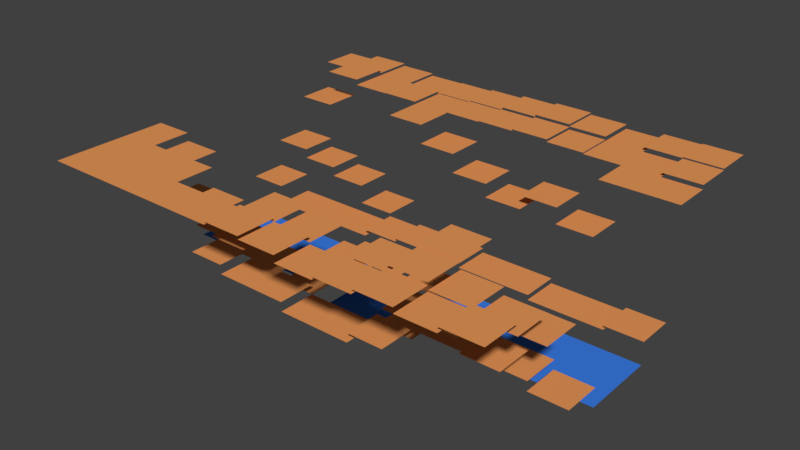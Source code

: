 # Source: deepCanyon_tilemap.blend  (saved by Blender 2.79.0; exported with 4.5.12 LTS)
import bpy
from mathutils import Matrix  # noqa: F401  (used for matrix-valued properties, if any)

bpy.ops.wm.read_factory_settings(use_empty=True)
scene = bpy.context.scene
scene.name = 'Scene'

# ---- collections
col_collection_4 = bpy.data.collections.new('Collection 4'); scene.collection.children.link(col_collection_4)

# ---- materials (node trees are filled in below, after node groups)
mat_material_001 = bpy.data.materials.new('Material.001')
mat_material_001.alpha_threshold = 0.0
mat_material_001.use_transparent_shadow = False
mat_material_001.diffuse_color = (0.8, 0.3114, 0.1001, 1.0)
mat_material_001.specular_color = (0.3832, 0.3652, 0.1002)
mat_material_001.roughness = 0.5
mat_material_002 = bpy.data.materials.new('Material.002')
mat_material_002.alpha_threshold = 0.0
mat_material_002.use_transparent_shadow = False
mat_material_002.diffuse_color = (0.04492, 0.209, 0.8, 1.0)
mat_material_002.roughness = 0.5

# ---- material node trees

# ---- world
world_world = bpy.data.worlds.new('World'); scene.world = world_world
world_world.color = (0.05088, 0.05088, 0.05088)
world_world.use_sun_shadow = False
world_world.sun_shadow_jitter_overblur = 0.0
world_world.cycles.sampling_method = 'MANUAL'

# ---- meshes
me_cube_295 = bpy.data.meshes.new('Cube.295')
me_cube_295.from_pydata([(-0.5, -0.5, 0.0), (-0.5, 0.5, 0.0), (0.5, 0.5, 0.0), (0.5, -0.5, 0.0)], [], [(2, 1, 0, 3)])
me_cube_295.polygons.foreach_set('material_index', [1])
me_cube_295.materials.append(mat_material_001)
me_cube_295.materials.append(mat_material_002)
me_cube_295.use_remesh_preserve_volume = False
me_cube_295.use_remesh_preserve_attributes = False
me_cube_295.use_mirror_vertex_groups = False
me_cube_295.update()
me_cube_294 = bpy.data.meshes.new('Cube.294')
me_cube_294.from_pydata([(-0.5, -0.5, 0.0), (-0.5, 0.5, 0.0), (0.5, 0.5, 0.0), (0.5, -0.5, 0.0)], [], [(2, 1, 0, 3)])
me_cube_294.polygons.foreach_set('material_index', [1])
me_cube_294.materials.append(mat_material_001)
me_cube_294.materials.append(mat_material_002)
me_cube_294.use_remesh_preserve_volume = False
me_cube_294.use_remesh_preserve_attributes = False
me_cube_294.use_mirror_vertex_groups = False
me_cube_294.update()
me_cube_293 = bpy.data.meshes.new('Cube.293')
me_cube_293.from_pydata([(-0.5, -0.5, 0.0), (-0.5, 0.5, 0.0), (0.5, 0.5, 0.0), (0.5, -0.5, 0.0)], [], [(2, 1, 0, 3)])
me_cube_293.materials.append(mat_material_001)
me_cube_293.materials.append(mat_material_002)
me_cube_293.use_remesh_preserve_volume = False
me_cube_293.use_remesh_preserve_attributes = False
me_cube_293.use_mirror_vertex_groups = False
me_cube_293.update()
me_cube_292 = bpy.data.meshes.new('Cube.292')
me_cube_292.from_pydata([(-0.5, -0.5, 0.0), (-0.5, 0.5, 0.0), (0.5, 0.5, 0.0), (0.5, -0.5, 0.0)], [], [(2, 1, 0, 3)])
me_cube_292.materials.append(mat_material_001)
me_cube_292.materials.append(mat_material_002)
me_cube_292.use_remesh_preserve_volume = False
me_cube_292.use_remesh_preserve_attributes = False
me_cube_292.use_mirror_vertex_groups = False
me_cube_292.update()
me_cube_291 = bpy.data.meshes.new('Cube.291')
me_cube_291.from_pydata([(-0.5, -0.5, 0.0), (-0.5, 0.5, 0.0), (0.5, 0.5, 0.0), (0.5, -0.5, 0.0)], [], [(2, 1, 0, 3)])
me_cube_291.polygons.foreach_set('material_index', [1])
me_cube_291.materials.append(mat_material_001)
me_cube_291.materials.append(mat_material_002)
me_cube_291.use_remesh_preserve_volume = False
me_cube_291.use_remesh_preserve_attributes = False
me_cube_291.use_mirror_vertex_groups = False
me_cube_291.update()
me_cube_290 = bpy.data.meshes.new('Cube.290')
me_cube_290.from_pydata([(-0.5, -0.5, 0.0), (-0.5, 0.5, 0.0), (0.5, 0.5, 0.0), (0.5, -0.5, 0.0)], [], [(2, 1, 0, 3)])
me_cube_290.polygons.foreach_set('material_index', [1])
me_cube_290.materials.append(mat_material_001)
me_cube_290.materials.append(mat_material_002)
me_cube_290.use_remesh_preserve_volume = False
me_cube_290.use_remesh_preserve_attributes = False
me_cube_290.use_mirror_vertex_groups = False
me_cube_290.update()
me_cube_289 = bpy.data.meshes.new('Cube.289')
me_cube_289.from_pydata([(-0.5, -0.5, 0.0), (-0.5, 0.5, 0.0), (0.5, 0.5, 0.0), (0.5, -0.5, 0.0)], [], [(2, 1, 0, 3)])
me_cube_289.materials.append(mat_material_001)
me_cube_289.materials.append(mat_material_002)
me_cube_289.use_remesh_preserve_volume = False
me_cube_289.use_remesh_preserve_attributes = False
me_cube_289.use_mirror_vertex_groups = False
me_cube_289.update()
me_cube_288 = bpy.data.meshes.new('Cube.288')
me_cube_288.from_pydata([(-0.5, -0.5, 0.0), (-0.5, 0.5, 0.0), (0.5, 0.5, 0.0), (0.5, -0.5, 0.0)], [], [(2, 1, 0, 3)])
me_cube_288.materials.append(mat_material_001)
me_cube_288.materials.append(mat_material_002)
me_cube_288.use_remesh_preserve_volume = False
me_cube_288.use_remesh_preserve_attributes = False
me_cube_288.use_mirror_vertex_groups = False
me_cube_288.update()
me_cube_287 = bpy.data.meshes.new('Cube.287')
me_cube_287.from_pydata([(-0.5, -0.5, 0.0), (-0.5, 0.5, 0.0), (0.5, 0.5, 0.0), (0.5, -0.5, 0.0)], [], [(2, 1, 0, 3)])
me_cube_287.materials.append(mat_material_001)
me_cube_287.materials.append(mat_material_002)
me_cube_287.use_remesh_preserve_volume = False
me_cube_287.use_remesh_preserve_attributes = False
me_cube_287.use_mirror_vertex_groups = False
me_cube_287.update()
me_cube_286 = bpy.data.meshes.new('Cube.286')
me_cube_286.from_pydata([(-0.5, -0.5, 0.0), (-0.5, 0.5, 0.0), (0.5, 0.5, 0.0), (0.5, -0.5, 0.0)], [], [(2, 1, 0, 3)])
me_cube_286.materials.append(mat_material_001)
me_cube_286.materials.append(mat_material_002)
me_cube_286.use_remesh_preserve_volume = False
me_cube_286.use_remesh_preserve_attributes = False
me_cube_286.use_mirror_vertex_groups = False
me_cube_286.update()
me_cube_285 = bpy.data.meshes.new('Cube.285')
me_cube_285.from_pydata([(-0.5, -0.5, 0.0), (-0.5, 0.5, 0.0), (0.5, 0.5, 0.0), (0.5, -0.5, 0.0)], [], [(2, 1, 0, 3)])
me_cube_285.polygons.foreach_set('material_index', [1])
me_cube_285.materials.append(mat_material_001)
me_cube_285.materials.append(mat_material_002)
me_cube_285.use_remesh_preserve_volume = False
me_cube_285.use_remesh_preserve_attributes = False
me_cube_285.use_mirror_vertex_groups = False
me_cube_285.update()
me_cube_284 = bpy.data.meshes.new('Cube.284')
me_cube_284.from_pydata([(-0.5, -0.5, 0.0), (-0.5, 0.5, 0.0), (0.5, 0.5, 0.0), (0.5, -0.5, 0.0)], [], [(2, 1, 0, 3)])
me_cube_284.polygons.foreach_set('material_index', [1])
me_cube_284.materials.append(mat_material_001)
me_cube_284.materials.append(mat_material_002)
me_cube_284.use_remesh_preserve_volume = False
me_cube_284.use_remesh_preserve_attributes = False
me_cube_284.use_mirror_vertex_groups = False
me_cube_284.update()
me_cube_283 = bpy.data.meshes.new('Cube.283')
me_cube_283.from_pydata([(-0.5, -0.5, 0.0), (-0.5, 0.5, 0.0), (0.5, 0.5, 0.0), (0.5, -0.5, 0.0)], [], [(2, 1, 0, 3)])
me_cube_283.materials.append(mat_material_001)
me_cube_283.materials.append(mat_material_002)
me_cube_283.use_remesh_preserve_volume = False
me_cube_283.use_remesh_preserve_attributes = False
me_cube_283.use_mirror_vertex_groups = False
me_cube_283.update()
me_cube_282 = bpy.data.meshes.new('Cube.282')
me_cube_282.from_pydata([(-0.5, -0.5, 0.0), (-0.5, 0.5, 0.0), (0.5, 0.5, 0.0), (0.5, -0.5, 0.0)], [], [(2, 1, 0, 3)])
me_cube_282.materials.append(mat_material_001)
me_cube_282.materials.append(mat_material_002)
me_cube_282.use_remesh_preserve_volume = False
me_cube_282.use_remesh_preserve_attributes = False
me_cube_282.use_mirror_vertex_groups = False
me_cube_282.update()
me_cube_281 = bpy.data.meshes.new('Cube.281')
me_cube_281.from_pydata([(-0.5, -0.5, 0.0), (-0.5, 0.5, 0.0), (0.5, 0.5, 0.0), (0.5, -0.5, 0.0)], [], [(2, 1, 0, 3)])
me_cube_281.materials.append(mat_material_001)
me_cube_281.materials.append(mat_material_002)
me_cube_281.use_remesh_preserve_volume = False
me_cube_281.use_remesh_preserve_attributes = False
me_cube_281.use_mirror_vertex_groups = False
me_cube_281.update()
me_cube_280 = bpy.data.meshes.new('Cube.280')
me_cube_280.from_pydata([(-0.5, -0.5, 0.0), (-0.5, 0.5, 0.0), (0.5, 0.5, 0.0), (0.5, -0.5, 0.0)], [], [(2, 1, 0, 3)])
me_cube_280.polygons.foreach_set('material_index', [1])
me_cube_280.materials.append(mat_material_001)
me_cube_280.materials.append(mat_material_002)
me_cube_280.use_remesh_preserve_volume = False
me_cube_280.use_remesh_preserve_attributes = False
me_cube_280.use_mirror_vertex_groups = False
me_cube_280.update()
me_cube_279 = bpy.data.meshes.new('Cube.279')
me_cube_279.from_pydata([(-0.5, -0.5, 0.0), (-0.5, 0.5, 0.0), (0.5, 0.5, 0.0), (0.5, -0.5, 0.0)], [], [(2, 1, 0, 3)])
me_cube_279.polygons.foreach_set('material_index', [1])
me_cube_279.materials.append(mat_material_001)
me_cube_279.materials.append(mat_material_002)
me_cube_279.use_remesh_preserve_volume = False
me_cube_279.use_remesh_preserve_attributes = False
me_cube_279.use_mirror_vertex_groups = False
me_cube_279.update()
me_cube_278 = bpy.data.meshes.new('Cube.278')
me_cube_278.from_pydata([(-0.5, -0.5, 0.0), (-0.5, 0.5, 0.0), (0.5, 0.5, 0.0), (0.5, -0.5, 0.0)], [], [(2, 1, 0, 3)])
me_cube_278.materials.append(mat_material_001)
me_cube_278.materials.append(mat_material_002)
me_cube_278.use_remesh_preserve_volume = False
me_cube_278.use_remesh_preserve_attributes = False
me_cube_278.use_mirror_vertex_groups = False
me_cube_278.update()
me_cube_277 = bpy.data.meshes.new('Cube.277')
me_cube_277.from_pydata([(-0.5, -0.5, 0.0), (-0.5, 0.5, 0.0), (0.5, 0.5, 0.0), (0.5, -0.5, 0.0)], [], [(2, 1, 0, 3)])
me_cube_277.materials.append(mat_material_001)
me_cube_277.materials.append(mat_material_002)
me_cube_277.use_remesh_preserve_volume = False
me_cube_277.use_remesh_preserve_attributes = False
me_cube_277.use_mirror_vertex_groups = False
me_cube_277.update()
me_cube_276 = bpy.data.meshes.new('Cube.276')
me_cube_276.from_pydata([(-0.5, -0.5, 0.0), (-0.5, 0.5, 0.0), (0.5, 0.5, 0.0), (0.5, -0.5, 0.0)], [], [(2, 1, 0, 3)])
me_cube_276.materials.append(mat_material_001)
me_cube_276.materials.append(mat_material_002)
me_cube_276.use_remesh_preserve_volume = False
me_cube_276.use_remesh_preserve_attributes = False
me_cube_276.use_mirror_vertex_groups = False
me_cube_276.update()
me_cube_275 = bpy.data.meshes.new('Cube.275')
me_cube_275.from_pydata([(-0.5, -0.5, 0.0), (-0.5, 0.5, 0.0), (0.5, 0.5, 0.0), (0.5, -0.5, 0.0)], [], [(2, 1, 0, 3)])
me_cube_275.polygons.foreach_set('material_index', [1])
me_cube_275.materials.append(mat_material_001)
me_cube_275.materials.append(mat_material_002)
me_cube_275.use_remesh_preserve_volume = False
me_cube_275.use_remesh_preserve_attributes = False
me_cube_275.use_mirror_vertex_groups = False
me_cube_275.update()
me_cube_274 = bpy.data.meshes.new('Cube.274')
me_cube_274.from_pydata([(-0.5, -0.5, 0.0), (-0.5, 0.5, 0.0), (0.5, 0.5, 0.0), (0.5, -0.5, 0.0)], [], [(2, 1, 0, 3)])
me_cube_274.polygons.foreach_set('material_index', [1])
me_cube_274.materials.append(mat_material_001)
me_cube_274.materials.append(mat_material_002)
me_cube_274.use_remesh_preserve_volume = False
me_cube_274.use_remesh_preserve_attributes = False
me_cube_274.use_mirror_vertex_groups = False
me_cube_274.update()
me_cube_273 = bpy.data.meshes.new('Cube.273')
me_cube_273.from_pydata([(-0.5, -0.5, 0.0), (-0.5, 0.5, 0.0), (0.5, 0.5, 0.0), (0.5, -0.5, 0.0)], [], [(2, 1, 0, 3)])
me_cube_273.materials.append(mat_material_001)
me_cube_273.materials.append(mat_material_002)
me_cube_273.use_remesh_preserve_volume = False
me_cube_273.use_remesh_preserve_attributes = False
me_cube_273.use_mirror_vertex_groups = False
me_cube_273.update()
me_cube_272 = bpy.data.meshes.new('Cube.272')
me_cube_272.from_pydata([(-0.5, -0.5, 0.0), (-0.5, 0.5, 0.0), (0.5, 0.5, 0.0), (0.5, -0.5, 0.0)], [], [(2, 1, 0, 3)])
me_cube_272.materials.append(mat_material_001)
me_cube_272.materials.append(mat_material_002)
me_cube_272.use_remesh_preserve_volume = False
me_cube_272.use_remesh_preserve_attributes = False
me_cube_272.use_mirror_vertex_groups = False
me_cube_272.update()
me_cube_271 = bpy.data.meshes.new('Cube.271')
me_cube_271.from_pydata([(-0.5, -0.5, 0.0), (-0.5, 0.5, 0.0), (0.5, 0.5, 0.0), (0.5, -0.5, 0.0)], [], [(2, 1, 0, 3)])
me_cube_271.materials.append(mat_material_001)
me_cube_271.materials.append(mat_material_002)
me_cube_271.use_remesh_preserve_volume = False
me_cube_271.use_remesh_preserve_attributes = False
me_cube_271.use_mirror_vertex_groups = False
me_cube_271.update()
me_cube_270 = bpy.data.meshes.new('Cube.270')
me_cube_270.from_pydata([(-0.5, -0.5, 0.0), (-0.5, 0.5, 0.0), (0.5, 0.5, 0.0), (0.5, -0.5, 0.0)], [], [(2, 1, 0, 3)])
me_cube_270.materials.append(mat_material_001)
me_cube_270.materials.append(mat_material_002)
me_cube_270.use_remesh_preserve_volume = False
me_cube_270.use_remesh_preserve_attributes = False
me_cube_270.use_mirror_vertex_groups = False
me_cube_270.update()
me_cube_269 = bpy.data.meshes.new('Cube.269')
me_cube_269.from_pydata([(-0.5, -0.5, 0.0), (-0.5, 0.5, 0.0), (0.5, 0.5, 0.0), (0.5, -0.5, 0.0)], [], [(2, 1, 0, 3)])
me_cube_269.materials.append(mat_material_001)
me_cube_269.materials.append(mat_material_002)
me_cube_269.use_remesh_preserve_volume = False
me_cube_269.use_remesh_preserve_attributes = False
me_cube_269.use_mirror_vertex_groups = False
me_cube_269.update()
me_cube_268 = bpy.data.meshes.new('Cube.268')
me_cube_268.from_pydata([(-0.5, -0.5, 0.0), (-0.5, 0.5, 0.0), (0.5, 0.5, 0.0), (0.5, -0.5, 0.0)], [], [(2, 1, 0, 3)])
me_cube_268.polygons.foreach_set('material_index', [1])
me_cube_268.materials.append(mat_material_001)
me_cube_268.materials.append(mat_material_002)
me_cube_268.use_remesh_preserve_volume = False
me_cube_268.use_remesh_preserve_attributes = False
me_cube_268.use_mirror_vertex_groups = False
me_cube_268.update()
me_cube_267 = bpy.data.meshes.new('Cube.267')
me_cube_267.from_pydata([(-0.5, -0.5, 0.0), (-0.5, 0.5, 0.0), (0.5, 0.5, 0.0), (0.5, -0.5, 0.0)], [], [(2, 1, 0, 3)])
me_cube_267.materials.append(mat_material_001)
me_cube_267.materials.append(mat_material_002)
me_cube_267.use_remesh_preserve_volume = False
me_cube_267.use_remesh_preserve_attributes = False
me_cube_267.use_mirror_vertex_groups = False
me_cube_267.update()
me_cube_266 = bpy.data.meshes.new('Cube.266')
me_cube_266.from_pydata([(-0.5, -0.5, 0.0), (-0.5, 0.5, 0.0), (0.5, 0.5, 0.0), (0.5, -0.5, 0.0)], [], [(2, 1, 0, 3)])
me_cube_266.materials.append(mat_material_001)
me_cube_266.materials.append(mat_material_002)
me_cube_266.use_remesh_preserve_volume = False
me_cube_266.use_remesh_preserve_attributes = False
me_cube_266.use_mirror_vertex_groups = False
me_cube_266.update()
me_cube_265 = bpy.data.meshes.new('Cube.265')
me_cube_265.from_pydata([(-0.5, -0.5, 0.0), (-0.5, 0.5, 0.0), (0.5, 0.5, 0.0), (0.5, -0.5, 0.0)], [], [(2, 1, 0, 3)])
me_cube_265.polygons.foreach_set('material_index', [1])
me_cube_265.materials.append(mat_material_001)
me_cube_265.materials.append(mat_material_002)
me_cube_265.use_remesh_preserve_volume = False
me_cube_265.use_remesh_preserve_attributes = False
me_cube_265.use_mirror_vertex_groups = False
me_cube_265.update()
me_cube_264 = bpy.data.meshes.new('Cube.264')
me_cube_264.from_pydata([(-0.5, -0.5, 0.0), (-0.5, 0.5, 0.0), (0.5, 0.5, 0.0), (0.5, -0.5, 0.0)], [], [(2, 1, 0, 3)])
me_cube_264.polygons.foreach_set('material_index', [1])
me_cube_264.materials.append(mat_material_001)
me_cube_264.materials.append(mat_material_002)
me_cube_264.use_remesh_preserve_volume = False
me_cube_264.use_remesh_preserve_attributes = False
me_cube_264.use_mirror_vertex_groups = False
me_cube_264.update()
me_cube_263 = bpy.data.meshes.new('Cube.263')
me_cube_263.from_pydata([(-0.5, -0.5, 0.0), (-0.5, 0.5, 0.0), (0.5, 0.5, 0.0), (0.5, -0.5, 0.0)], [], [(2, 1, 0, 3)])
me_cube_263.materials.append(mat_material_001)
me_cube_263.materials.append(mat_material_002)
me_cube_263.use_remesh_preserve_volume = False
me_cube_263.use_remesh_preserve_attributes = False
me_cube_263.use_mirror_vertex_groups = False
me_cube_263.update()
me_cube_262 = bpy.data.meshes.new('Cube.262')
me_cube_262.from_pydata([(-0.5, -0.5, 0.0), (-0.5, 0.5, 0.0), (0.5, 0.5, 0.0), (0.5, -0.5, 0.0)], [], [(2, 1, 0, 3)])
me_cube_262.materials.append(mat_material_001)
me_cube_262.materials.append(mat_material_002)
me_cube_262.use_remesh_preserve_volume = False
me_cube_262.use_remesh_preserve_attributes = False
me_cube_262.use_mirror_vertex_groups = False
me_cube_262.update()
me_cube_261 = bpy.data.meshes.new('Cube.261')
me_cube_261.from_pydata([(-0.5, -0.5, 0.0), (-0.5, 0.5, 0.0), (0.5, 0.5, 0.0), (0.5, -0.5, 0.0)], [], [(2, 1, 0, 3)])
me_cube_261.polygons.foreach_set('material_index', [1])
me_cube_261.materials.append(mat_material_001)
me_cube_261.materials.append(mat_material_002)
me_cube_261.use_remesh_preserve_volume = False
me_cube_261.use_remesh_preserve_attributes = False
me_cube_261.use_mirror_vertex_groups = False
me_cube_261.update()
me_cube_260 = bpy.data.meshes.new('Cube.260')
me_cube_260.from_pydata([(-0.5, -0.5, 0.0), (-0.5, 0.5, 0.0), (0.5, 0.5, 0.0), (0.5, -0.5, 0.0)], [], [(2, 1, 0, 3)])
me_cube_260.polygons.foreach_set('material_index', [1])
me_cube_260.materials.append(mat_material_001)
me_cube_260.materials.append(mat_material_002)
me_cube_260.use_remesh_preserve_volume = False
me_cube_260.use_remesh_preserve_attributes = False
me_cube_260.use_mirror_vertex_groups = False
me_cube_260.update()
me_cube_259 = bpy.data.meshes.new('Cube.259')
me_cube_259.from_pydata([(-0.5, -0.5, 0.0), (-0.5, 0.5, 0.0), (0.5, 0.5, 0.0), (0.5, -0.5, 0.0)], [], [(2, 1, 0, 3)])
me_cube_259.materials.append(mat_material_001)
me_cube_259.materials.append(mat_material_002)
me_cube_259.use_remesh_preserve_volume = False
me_cube_259.use_remesh_preserve_attributes = False
me_cube_259.use_mirror_vertex_groups = False
me_cube_259.update()
me_cube_258 = bpy.data.meshes.new('Cube.258')
me_cube_258.from_pydata([(-0.5, -0.5, 0.0), (-0.5, 0.5, 0.0), (0.5, 0.5, 0.0), (0.5, -0.5, 0.0)], [], [(2, 1, 0, 3)])
me_cube_258.materials.append(mat_material_001)
me_cube_258.materials.append(mat_material_002)
me_cube_258.use_remesh_preserve_volume = False
me_cube_258.use_remesh_preserve_attributes = False
me_cube_258.use_mirror_vertex_groups = False
me_cube_258.update()
me_cube_257 = bpy.data.meshes.new('Cube.257')
me_cube_257.from_pydata([(-0.5, -0.5, 0.0), (-0.5, 0.5, 0.0), (0.5, 0.5, 0.0), (0.5, -0.5, 0.0)], [], [(2, 1, 0, 3)])
me_cube_257.materials.append(mat_material_001)
me_cube_257.materials.append(mat_material_002)
me_cube_257.use_remesh_preserve_volume = False
me_cube_257.use_remesh_preserve_attributes = False
me_cube_257.use_mirror_vertex_groups = False
me_cube_257.update()
me_cube_256 = bpy.data.meshes.new('Cube.256')
me_cube_256.from_pydata([(-0.5, -0.5, 0.0), (-0.5, 0.5, 0.0), (0.5, 0.5, 0.0), (0.5, -0.5, 0.0)], [], [(2, 1, 0, 3)])
me_cube_256.polygons.foreach_set('material_index', [1])
me_cube_256.materials.append(mat_material_001)
me_cube_256.materials.append(mat_material_002)
me_cube_256.use_remesh_preserve_volume = False
me_cube_256.use_remesh_preserve_attributes = False
me_cube_256.use_mirror_vertex_groups = False
me_cube_256.update()
me_cube_255 = bpy.data.meshes.new('Cube.255')
me_cube_255.from_pydata([(-0.5, -0.5, 0.0), (-0.5, 0.5, 0.0), (0.5, 0.5, 0.0), (0.5, -0.5, 0.0)], [], [(2, 1, 0, 3)])
me_cube_255.polygons.foreach_set('material_index', [1])
me_cube_255.materials.append(mat_material_001)
me_cube_255.materials.append(mat_material_002)
me_cube_255.use_remesh_preserve_volume = False
me_cube_255.use_remesh_preserve_attributes = False
me_cube_255.use_mirror_vertex_groups = False
me_cube_255.update()
me_cube_254 = bpy.data.meshes.new('Cube.254')
me_cube_254.from_pydata([(-0.5, -0.5, 0.0), (-0.5, 0.5, 0.0), (0.5, 0.5, 0.0), (0.5, -0.5, 0.0)], [], [(2, 1, 0, 3)])
me_cube_254.materials.append(mat_material_001)
me_cube_254.materials.append(mat_material_002)
me_cube_254.use_remesh_preserve_volume = False
me_cube_254.use_remesh_preserve_attributes = False
me_cube_254.use_mirror_vertex_groups = False
me_cube_254.update()
me_cube_253 = bpy.data.meshes.new('Cube.253')
me_cube_253.from_pydata([(-0.5, -0.5, 0.0), (-0.5, 0.5, 0.0), (0.5, 0.5, 0.0), (0.5, -0.5, 0.0)], [], [(2, 1, 0, 3)])
me_cube_253.materials.append(mat_material_001)
me_cube_253.materials.append(mat_material_002)
me_cube_253.use_remesh_preserve_volume = False
me_cube_253.use_remesh_preserve_attributes = False
me_cube_253.use_mirror_vertex_groups = False
me_cube_253.update()
me_cube_252 = bpy.data.meshes.new('Cube.252')
me_cube_252.from_pydata([(-0.5, -0.5, 0.0), (-0.5, 0.5, 0.0), (0.5, 0.5, 0.0), (0.5, -0.5, 0.0)], [], [(2, 1, 0, 3)])
me_cube_252.materials.append(mat_material_001)
me_cube_252.materials.append(mat_material_002)
me_cube_252.use_remesh_preserve_volume = False
me_cube_252.use_remesh_preserve_attributes = False
me_cube_252.use_mirror_vertex_groups = False
me_cube_252.update()
me_cube_251 = bpy.data.meshes.new('Cube.251')
me_cube_251.from_pydata([(-0.5, -0.5, 0.0), (-0.5, 0.5, 0.0), (0.5, 0.5, 0.0), (0.5, -0.5, 0.0)], [], [(2, 1, 0, 3)])
me_cube_251.materials.append(mat_material_001)
me_cube_251.materials.append(mat_material_002)
me_cube_251.use_remesh_preserve_volume = False
me_cube_251.use_remesh_preserve_attributes = False
me_cube_251.use_mirror_vertex_groups = False
me_cube_251.update()
me_cube_250 = bpy.data.meshes.new('Cube.250')
me_cube_250.from_pydata([(-0.5, -0.5, 0.0), (-0.5, 0.5, 0.0), (0.5, 0.5, 0.0), (0.5, -0.5, 0.0)], [], [(2, 1, 0, 3)])
me_cube_250.polygons.foreach_set('material_index', [1])
me_cube_250.materials.append(mat_material_001)
me_cube_250.materials.append(mat_material_002)
me_cube_250.use_remesh_preserve_volume = False
me_cube_250.use_remesh_preserve_attributes = False
me_cube_250.use_mirror_vertex_groups = False
me_cube_250.update()
me_cube_249 = bpy.data.meshes.new('Cube.249')
me_cube_249.from_pydata([(-0.5, -0.5, 0.0), (-0.5, 0.5, 0.0), (0.5, 0.5, 0.0), (0.5, -0.5, 0.0)], [], [(2, 1, 0, 3)])
me_cube_249.polygons.foreach_set('material_index', [1])
me_cube_249.materials.append(mat_material_001)
me_cube_249.materials.append(mat_material_002)
me_cube_249.use_remesh_preserve_volume = False
me_cube_249.use_remesh_preserve_attributes = False
me_cube_249.use_mirror_vertex_groups = False
me_cube_249.update()
me_cube_248 = bpy.data.meshes.new('Cube.248')
me_cube_248.from_pydata([(-0.5, -0.5, 0.0), (-0.5, 0.5, 0.0), (0.5, 0.5, 0.0), (0.5, -0.5, 0.0)], [], [(2, 1, 0, 3)])
me_cube_248.materials.append(mat_material_001)
me_cube_248.materials.append(mat_material_002)
me_cube_248.use_remesh_preserve_volume = False
me_cube_248.use_remesh_preserve_attributes = False
me_cube_248.use_mirror_vertex_groups = False
me_cube_248.update()
me_cube_247 = bpy.data.meshes.new('Cube.247')
me_cube_247.from_pydata([(-0.5, -0.5, 0.0), (-0.5, 0.5, 0.0), (0.5, 0.5, 0.0), (0.5, -0.5, 0.0)], [], [(2, 1, 0, 3)])
me_cube_247.polygons.foreach_set('material_index', [1])
me_cube_247.materials.append(mat_material_001)
me_cube_247.materials.append(mat_material_002)
me_cube_247.use_remesh_preserve_volume = False
me_cube_247.use_remesh_preserve_attributes = False
me_cube_247.use_mirror_vertex_groups = False
me_cube_247.update()
me_cube_246 = bpy.data.meshes.new('Cube.246')
me_cube_246.from_pydata([(-0.5, -0.5, 0.0), (-0.5, 0.5, 0.0), (0.5, 0.5, 0.0), (0.5, -0.5, 0.0)], [], [(2, 1, 0, 3)])
me_cube_246.materials.append(mat_material_001)
me_cube_246.materials.append(mat_material_002)
me_cube_246.use_remesh_preserve_volume = False
me_cube_246.use_remesh_preserve_attributes = False
me_cube_246.use_mirror_vertex_groups = False
me_cube_246.update()
me_cube_245 = bpy.data.meshes.new('Cube.245')
me_cube_245.from_pydata([(-0.5, -0.5, 0.0), (-0.5, 0.5, 0.0), (0.5, 0.5, 0.0), (0.5, -0.5, 0.0)], [], [(2, 1, 0, 3)])
me_cube_245.materials.append(mat_material_001)
me_cube_245.materials.append(mat_material_002)
me_cube_245.use_remesh_preserve_volume = False
me_cube_245.use_remesh_preserve_attributes = False
me_cube_245.use_mirror_vertex_groups = False
me_cube_245.update()
me_cube_244 = bpy.data.meshes.new('Cube.244')
me_cube_244.from_pydata([(-0.5, -0.5, 0.0), (-0.5, 0.5, 0.0), (0.5, 0.5, 0.0), (0.5, -0.5, 0.0)], [], [(2, 1, 0, 3)])
me_cube_244.polygons.foreach_set('material_index', [1])
me_cube_244.materials.append(mat_material_001)
me_cube_244.materials.append(mat_material_002)
me_cube_244.use_remesh_preserve_volume = False
me_cube_244.use_remesh_preserve_attributes = False
me_cube_244.use_mirror_vertex_groups = False
me_cube_244.update()
me_cube_243 = bpy.data.meshes.new('Cube.243')
me_cube_243.from_pydata([(-0.5, -0.5, 0.0), (-0.5, 0.5, 0.0), (0.5, 0.5, 0.0), (0.5, -0.5, 0.0)], [], [(2, 1, 0, 3)])
me_cube_243.materials.append(mat_material_001)
me_cube_243.materials.append(mat_material_002)
me_cube_243.use_remesh_preserve_volume = False
me_cube_243.use_remesh_preserve_attributes = False
me_cube_243.use_mirror_vertex_groups = False
me_cube_243.update()
me_cube_242 = bpy.data.meshes.new('Cube.242')
me_cube_242.from_pydata([(-0.5, -0.5, 0.0), (-0.5, 0.5, 0.0), (0.5, 0.5, 0.0), (0.5, -0.5, 0.0)], [], [(2, 1, 0, 3)])
me_cube_242.polygons.foreach_set('material_index', [1])
me_cube_242.materials.append(mat_material_001)
me_cube_242.materials.append(mat_material_002)
me_cube_242.use_remesh_preserve_volume = False
me_cube_242.use_remesh_preserve_attributes = False
me_cube_242.use_mirror_vertex_groups = False
me_cube_242.update()
me_cube_241 = bpy.data.meshes.new('Cube.241')
me_cube_241.from_pydata([(-0.5, -0.5, 0.0), (-0.5, 0.5, 0.0), (0.5, 0.5, 0.0), (0.5, -0.5, 0.0)], [], [(2, 1, 0, 3)])
me_cube_241.materials.append(mat_material_001)
me_cube_241.materials.append(mat_material_002)
me_cube_241.use_remesh_preserve_volume = False
me_cube_241.use_remesh_preserve_attributes = False
me_cube_241.use_mirror_vertex_groups = False
me_cube_241.update()
me_cube_240 = bpy.data.meshes.new('Cube.240')
me_cube_240.from_pydata([(-0.5, -0.5, 0.0), (-0.5, 0.5, 0.0), (0.5, 0.5, 0.0), (0.5, -0.5, 0.0)], [], [(2, 1, 0, 3)])
me_cube_240.materials.append(mat_material_001)
me_cube_240.materials.append(mat_material_002)
me_cube_240.use_remesh_preserve_volume = False
me_cube_240.use_remesh_preserve_attributes = False
me_cube_240.use_mirror_vertex_groups = False
me_cube_240.update()
me_cube_239 = bpy.data.meshes.new('Cube.239')
me_cube_239.from_pydata([(-0.5, -0.5, 0.0), (-0.5, 0.5, 0.0), (0.5, 0.5, 0.0), (0.5, -0.5, 0.0)], [], [(2, 1, 0, 3)])
me_cube_239.polygons.foreach_set('material_index', [1])
me_cube_239.materials.append(mat_material_001)
me_cube_239.materials.append(mat_material_002)
me_cube_239.use_remesh_preserve_volume = False
me_cube_239.use_remesh_preserve_attributes = False
me_cube_239.use_mirror_vertex_groups = False
me_cube_239.update()
me_cube_238 = bpy.data.meshes.new('Cube.238')
me_cube_238.from_pydata([(-0.5, -0.5, 0.0), (-0.5, 0.5, 0.0), (0.5, 0.5, 0.0), (0.5, -0.5, 0.0)], [], [(2, 1, 0, 3)])
me_cube_238.materials.append(mat_material_001)
me_cube_238.materials.append(mat_material_002)
me_cube_238.use_remesh_preserve_volume = False
me_cube_238.use_remesh_preserve_attributes = False
me_cube_238.use_mirror_vertex_groups = False
me_cube_238.update()
me_cube_237 = bpy.data.meshes.new('Cube.237')
me_cube_237.from_pydata([(-0.5, -0.5, 0.0), (-0.5, 0.5, 0.0), (0.5, 0.5, 0.0), (0.5, -0.5, 0.0)], [], [(2, 1, 0, 3)])
me_cube_237.materials.append(mat_material_001)
me_cube_237.materials.append(mat_material_002)
me_cube_237.use_remesh_preserve_volume = False
me_cube_237.use_remesh_preserve_attributes = False
me_cube_237.use_mirror_vertex_groups = False
me_cube_237.update()
me_cube_236 = bpy.data.meshes.new('Cube.236')
me_cube_236.from_pydata([(-0.5, -0.5, 0.0), (-0.5, 0.5, 0.0), (0.5, 0.5, 0.0), (0.5, -0.5, 0.0)], [], [(2, 1, 0, 3)])
me_cube_236.materials.append(mat_material_001)
me_cube_236.materials.append(mat_material_002)
me_cube_236.use_remesh_preserve_volume = False
me_cube_236.use_remesh_preserve_attributes = False
me_cube_236.use_mirror_vertex_groups = False
me_cube_236.update()
me_cube_235 = bpy.data.meshes.new('Cube.235')
me_cube_235.from_pydata([(-0.5, -0.5, 0.0), (-0.5, 0.5, 0.0), (0.5, 0.5, 0.0), (0.5, -0.5, 0.0)], [], [(2, 1, 0, 3)])
me_cube_235.materials.append(mat_material_001)
me_cube_235.materials.append(mat_material_002)
me_cube_235.use_remesh_preserve_volume = False
me_cube_235.use_remesh_preserve_attributes = False
me_cube_235.use_mirror_vertex_groups = False
me_cube_235.update()
me_cube_234 = bpy.data.meshes.new('Cube.234')
me_cube_234.from_pydata([(-0.5, -0.5, 0.0), (-0.5, 0.5, 0.0), (0.5, 0.5, 0.0), (0.5, -0.5, 0.0)], [], [(2, 1, 0, 3)])
me_cube_234.materials.append(mat_material_001)
me_cube_234.materials.append(mat_material_002)
me_cube_234.use_remesh_preserve_volume = False
me_cube_234.use_remesh_preserve_attributes = False
me_cube_234.use_mirror_vertex_groups = False
me_cube_234.update()
me_cube_233 = bpy.data.meshes.new('Cube.233')
me_cube_233.from_pydata([(-0.5, -0.5, 0.0), (-0.5, 0.5, 0.0), (0.5, 0.5, 0.0), (0.5, -0.5, 0.0)], [], [(2, 1, 0, 3)])
me_cube_233.materials.append(mat_material_001)
me_cube_233.materials.append(mat_material_002)
me_cube_233.use_remesh_preserve_volume = False
me_cube_233.use_remesh_preserve_attributes = False
me_cube_233.use_mirror_vertex_groups = False
me_cube_233.update()
me_cube_232 = bpy.data.meshes.new('Cube.232')
me_cube_232.from_pydata([(-0.5, -0.5, 0.0), (-0.5, 0.5, 0.0), (0.5, 0.5, 0.0), (0.5, -0.5, 0.0)], [], [(2, 1, 0, 3)])
me_cube_232.materials.append(mat_material_001)
me_cube_232.materials.append(mat_material_002)
me_cube_232.use_remesh_preserve_volume = False
me_cube_232.use_remesh_preserve_attributes = False
me_cube_232.use_mirror_vertex_groups = False
me_cube_232.update()
me_cube_231 = bpy.data.meshes.new('Cube.231')
me_cube_231.from_pydata([(-0.5, -0.5, 0.0), (-0.5, 0.5, 0.0), (0.5, 0.5, 0.0), (0.5, -0.5, 0.0)], [], [(2, 1, 0, 3)])
me_cube_231.materials.append(mat_material_001)
me_cube_231.materials.append(mat_material_002)
me_cube_231.use_remesh_preserve_volume = False
me_cube_231.use_remesh_preserve_attributes = False
me_cube_231.use_mirror_vertex_groups = False
me_cube_231.update()
me_cube_230 = bpy.data.meshes.new('Cube.230')
me_cube_230.from_pydata([(-0.5, -0.5, 0.0), (-0.5, 0.5, 0.0), (0.5, 0.5, 0.0), (0.5, -0.5, 0.0)], [], [(2, 1, 0, 3)])
me_cube_230.materials.append(mat_material_001)
me_cube_230.materials.append(mat_material_002)
me_cube_230.use_remesh_preserve_volume = False
me_cube_230.use_remesh_preserve_attributes = False
me_cube_230.use_mirror_vertex_groups = False
me_cube_230.update()
me_cube_229 = bpy.data.meshes.new('Cube.229')
me_cube_229.from_pydata([(-0.5, -0.5, 0.0), (-0.5, 0.5, 0.0), (0.5, 0.5, 0.0), (0.5, -0.5, 0.0)], [], [(2, 1, 0, 3)])
me_cube_229.materials.append(mat_material_001)
me_cube_229.materials.append(mat_material_002)
me_cube_229.use_remesh_preserve_volume = False
me_cube_229.use_remesh_preserve_attributes = False
me_cube_229.use_mirror_vertex_groups = False
me_cube_229.update()
me_cube_228 = bpy.data.meshes.new('Cube.228')
me_cube_228.from_pydata([(-0.5, -0.5, 0.0), (-0.5, 0.5, 0.0), (0.5, 0.5, 0.0), (0.5, -0.5, 0.0)], [], [(2, 1, 0, 3)])
me_cube_228.materials.append(mat_material_001)
me_cube_228.materials.append(mat_material_002)
me_cube_228.use_remesh_preserve_volume = False
me_cube_228.use_remesh_preserve_attributes = False
me_cube_228.use_mirror_vertex_groups = False
me_cube_228.update()
me_cube_227 = bpy.data.meshes.new('Cube.227')
me_cube_227.from_pydata([(-0.5, -0.5, 0.0), (-0.5, 0.5, 0.0), (0.5, 0.5, 0.0), (0.5, -0.5, 0.0)], [], [(2, 1, 0, 3)])
me_cube_227.materials.append(mat_material_001)
me_cube_227.materials.append(mat_material_002)
me_cube_227.use_remesh_preserve_volume = False
me_cube_227.use_remesh_preserve_attributes = False
me_cube_227.use_mirror_vertex_groups = False
me_cube_227.update()
me_cube_226 = bpy.data.meshes.new('Cube.226')
me_cube_226.from_pydata([(-0.5, -0.5, 0.0), (-0.5, 0.5, 0.0), (0.5, 0.5, 0.0), (0.5, -0.5, 0.0)], [], [(2, 1, 0, 3)])
me_cube_226.materials.append(mat_material_001)
me_cube_226.materials.append(mat_material_002)
me_cube_226.use_remesh_preserve_volume = False
me_cube_226.use_remesh_preserve_attributes = False
me_cube_226.use_mirror_vertex_groups = False
me_cube_226.update()
me_cube_225 = bpy.data.meshes.new('Cube.225')
me_cube_225.from_pydata([(-0.5, -0.5, 0.0), (-0.5, 0.5, 0.0), (0.5, 0.5, 0.0), (0.5, -0.5, 0.0)], [], [(2, 1, 0, 3)])
me_cube_225.materials.append(mat_material_001)
me_cube_225.materials.append(mat_material_002)
me_cube_225.use_remesh_preserve_volume = False
me_cube_225.use_remesh_preserve_attributes = False
me_cube_225.use_mirror_vertex_groups = False
me_cube_225.update()
me_cube_224 = bpy.data.meshes.new('Cube.224')
me_cube_224.from_pydata([(-0.5, -0.5, 0.0), (-0.5, 0.5, 0.0), (0.5, 0.5, 0.0), (0.5, -0.5, 0.0)], [], [(2, 1, 0, 3)])
me_cube_224.materials.append(mat_material_001)
me_cube_224.materials.append(mat_material_002)
me_cube_224.use_remesh_preserve_volume = False
me_cube_224.use_remesh_preserve_attributes = False
me_cube_224.use_mirror_vertex_groups = False
me_cube_224.update()
me_cube_223 = bpy.data.meshes.new('Cube.223')
me_cube_223.from_pydata([(-0.5, -0.5, 0.0), (-0.5, 0.5, 0.0), (0.5, 0.5, 0.0), (0.5, -0.5, 0.0)], [], [(2, 1, 0, 3)])
me_cube_223.materials.append(mat_material_001)
me_cube_223.materials.append(mat_material_002)
me_cube_223.use_remesh_preserve_volume = False
me_cube_223.use_remesh_preserve_attributes = False
me_cube_223.use_mirror_vertex_groups = False
me_cube_223.update()
me_cube_222 = bpy.data.meshes.new('Cube.222')
me_cube_222.from_pydata([(-0.5, -0.5, 0.0), (-0.5, 0.5, 0.0), (0.5, 0.5, 0.0), (0.5, -0.5, 0.0)], [], [(2, 1, 0, 3)])
me_cube_222.materials.append(mat_material_001)
me_cube_222.materials.append(mat_material_002)
me_cube_222.use_remesh_preserve_volume = False
me_cube_222.use_remesh_preserve_attributes = False
me_cube_222.use_mirror_vertex_groups = False
me_cube_222.update()
me_cube_221 = bpy.data.meshes.new('Cube.221')
me_cube_221.from_pydata([(-0.5, -0.5, 0.0), (-0.5, 0.5, 0.0), (0.5, 0.5, 0.0), (0.5, -0.5, 0.0)], [], [(2, 1, 0, 3)])
me_cube_221.materials.append(mat_material_001)
me_cube_221.materials.append(mat_material_002)
me_cube_221.use_remesh_preserve_volume = False
me_cube_221.use_remesh_preserve_attributes = False
me_cube_221.use_mirror_vertex_groups = False
me_cube_221.update()
me_cube_220 = bpy.data.meshes.new('Cube.220')
me_cube_220.from_pydata([(-0.5, -0.5, 0.0), (-0.5, 0.5, 0.0), (0.5, 0.5, 0.0), (0.5, -0.5, 0.0)], [], [(2, 1, 0, 3)])
me_cube_220.materials.append(mat_material_001)
me_cube_220.materials.append(mat_material_002)
me_cube_220.use_remesh_preserve_volume = False
me_cube_220.use_remesh_preserve_attributes = False
me_cube_220.use_mirror_vertex_groups = False
me_cube_220.update()
me_cube_219 = bpy.data.meshes.new('Cube.219')
me_cube_219.from_pydata([(-0.5, -0.5, 0.0), (-0.5, 0.5, 0.0), (0.5, 0.5, 0.0), (0.5, -0.5, 0.0)], [], [(2, 1, 0, 3)])
me_cube_219.materials.append(mat_material_001)
me_cube_219.materials.append(mat_material_002)
me_cube_219.use_remesh_preserve_volume = False
me_cube_219.use_remesh_preserve_attributes = False
me_cube_219.use_mirror_vertex_groups = False
me_cube_219.update()
me_cube_218 = bpy.data.meshes.new('Cube.218')
me_cube_218.from_pydata([(-0.5, -0.5, 0.0), (-0.5, 0.5, 0.0), (0.5, 0.5, 0.0), (0.5, -0.5, 0.0)], [], [(2, 1, 0, 3)])
me_cube_218.materials.append(mat_material_001)
me_cube_218.materials.append(mat_material_002)
me_cube_218.use_remesh_preserve_volume = False
me_cube_218.use_remesh_preserve_attributes = False
me_cube_218.use_mirror_vertex_groups = False
me_cube_218.update()
me_cube_217 = bpy.data.meshes.new('Cube.217')
me_cube_217.from_pydata([(-0.5, -0.5, 0.0), (-0.5, 0.5, 0.0), (0.5, 0.5, 0.0), (0.5, -0.5, 0.0)], [], [(2, 1, 0, 3)])
me_cube_217.materials.append(mat_material_001)
me_cube_217.materials.append(mat_material_002)
me_cube_217.use_remesh_preserve_volume = False
me_cube_217.use_remesh_preserve_attributes = False
me_cube_217.use_mirror_vertex_groups = False
me_cube_217.update()
me_cube_216 = bpy.data.meshes.new('Cube.216')
me_cube_216.from_pydata([(-0.5, -0.5, 0.0), (-0.5, 0.5, 0.0), (0.5, 0.5, 0.0), (0.5, -0.5, 0.0)], [], [(2, 1, 0, 3)])
me_cube_216.materials.append(mat_material_001)
me_cube_216.materials.append(mat_material_002)
me_cube_216.use_remesh_preserve_volume = False
me_cube_216.use_remesh_preserve_attributes = False
me_cube_216.use_mirror_vertex_groups = False
me_cube_216.update()
me_cube_215 = bpy.data.meshes.new('Cube.215')
me_cube_215.from_pydata([(-0.5, -0.5, 0.0), (-0.5, 0.5, 0.0), (0.5, 0.5, 0.0), (0.5, -0.5, 0.0)], [], [(2, 1, 0, 3)])
me_cube_215.materials.append(mat_material_001)
me_cube_215.materials.append(mat_material_002)
me_cube_215.use_remesh_preserve_volume = False
me_cube_215.use_remesh_preserve_attributes = False
me_cube_215.use_mirror_vertex_groups = False
me_cube_215.update()
me_cube_214 = bpy.data.meshes.new('Cube.214')
me_cube_214.from_pydata([(-0.5, -0.5, 0.0), (-0.5, 0.5, 0.0), (0.5, 0.5, 0.0), (0.5, -0.5, 0.0)], [], [(2, 1, 0, 3)])
me_cube_214.materials.append(mat_material_001)
me_cube_214.materials.append(mat_material_002)
me_cube_214.use_remesh_preserve_volume = False
me_cube_214.use_remesh_preserve_attributes = False
me_cube_214.use_mirror_vertex_groups = False
me_cube_214.update()
me_cube_213 = bpy.data.meshes.new('Cube.213')
me_cube_213.from_pydata([(-0.5, -0.5, 0.0), (-0.5, 0.5, 0.0), (0.5, 0.5, 0.0), (0.5, -0.5, 0.0)], [], [(2, 1, 0, 3)])
me_cube_213.materials.append(mat_material_001)
me_cube_213.materials.append(mat_material_002)
me_cube_213.use_remesh_preserve_volume = False
me_cube_213.use_remesh_preserve_attributes = False
me_cube_213.use_mirror_vertex_groups = False
me_cube_213.update()
me_cube_212 = bpy.data.meshes.new('Cube.212')
me_cube_212.from_pydata([(-0.5, -0.5, 0.0), (-0.5, 0.5, 0.0), (0.5, 0.5, 0.0), (0.5, -0.5, 0.0)], [], [(2, 1, 0, 3)])
me_cube_212.materials.append(mat_material_001)
me_cube_212.materials.append(mat_material_002)
me_cube_212.use_remesh_preserve_volume = False
me_cube_212.use_remesh_preserve_attributes = False
me_cube_212.use_mirror_vertex_groups = False
me_cube_212.update()
me_cube_211 = bpy.data.meshes.new('Cube.211')
me_cube_211.from_pydata([(-0.5, -0.5, 0.0), (-0.5, 0.5, 0.0), (0.5, 0.5, 0.0), (0.5, -0.5, 0.0)], [], [(2, 1, 0, 3)])
me_cube_211.materials.append(mat_material_001)
me_cube_211.materials.append(mat_material_002)
me_cube_211.use_remesh_preserve_volume = False
me_cube_211.use_remesh_preserve_attributes = False
me_cube_211.use_mirror_vertex_groups = False
me_cube_211.update()
me_cube_210 = bpy.data.meshes.new('Cube.210')
me_cube_210.from_pydata([(-0.5, -0.5, 0.0), (-0.5, 0.5, 0.0), (0.5, 0.5, 0.0), (0.5, -0.5, 0.0)], [], [(2, 1, 0, 3)])
me_cube_210.materials.append(mat_material_001)
me_cube_210.materials.append(mat_material_002)
me_cube_210.use_remesh_preserve_volume = False
me_cube_210.use_remesh_preserve_attributes = False
me_cube_210.use_mirror_vertex_groups = False
me_cube_210.update()
me_cube_209 = bpy.data.meshes.new('Cube.209')
me_cube_209.from_pydata([(-0.5, -0.5, 0.0), (-0.5, 0.5, 0.0), (0.5, 0.5, 0.0), (0.5, -0.5, 0.0)], [], [(2, 1, 0, 3)])
me_cube_209.materials.append(mat_material_001)
me_cube_209.materials.append(mat_material_002)
me_cube_209.use_remesh_preserve_volume = False
me_cube_209.use_remesh_preserve_attributes = False
me_cube_209.use_mirror_vertex_groups = False
me_cube_209.update()
me_cube_208 = bpy.data.meshes.new('Cube.208')
me_cube_208.from_pydata([(-0.5, -0.5, 0.0), (-0.5, 0.5, 0.0), (0.5, 0.5, 0.0), (0.5, -0.5, 0.0)], [], [(2, 1, 0, 3)])
me_cube_208.materials.append(mat_material_001)
me_cube_208.materials.append(mat_material_002)
me_cube_208.use_remesh_preserve_volume = False
me_cube_208.use_remesh_preserve_attributes = False
me_cube_208.use_mirror_vertex_groups = False
me_cube_208.update()
me_cube_207 = bpy.data.meshes.new('Cube.207')
me_cube_207.from_pydata([(-0.5, -0.5, 0.0), (-0.5, 0.5, 0.0), (0.5, 0.5, 0.0), (0.5, -0.5, 0.0)], [], [(2, 1, 0, 3)])
me_cube_207.materials.append(mat_material_001)
me_cube_207.materials.append(mat_material_002)
me_cube_207.use_remesh_preserve_volume = False
me_cube_207.use_remesh_preserve_attributes = False
me_cube_207.use_mirror_vertex_groups = False
me_cube_207.update()
me_cube_206 = bpy.data.meshes.new('Cube.206')
me_cube_206.from_pydata([(-0.5, -0.5, 0.0), (-0.5, 0.5, 0.0), (0.5, 0.5, 0.0), (0.5, -0.5, 0.0)], [], [(2, 1, 0, 3)])
me_cube_206.materials.append(mat_material_001)
me_cube_206.materials.append(mat_material_002)
me_cube_206.use_remesh_preserve_volume = False
me_cube_206.use_remesh_preserve_attributes = False
me_cube_206.use_mirror_vertex_groups = False
me_cube_206.update()
me_cube_205 = bpy.data.meshes.new('Cube.205')
me_cube_205.from_pydata([(-0.5, -0.5, 0.0), (-0.5, 0.5, 0.0), (0.5, 0.5, 0.0), (0.5, -0.5, 0.0)], [], [(2, 1, 0, 3)])
me_cube_205.materials.append(mat_material_001)
me_cube_205.materials.append(mat_material_002)
me_cube_205.use_remesh_preserve_volume = False
me_cube_205.use_remesh_preserve_attributes = False
me_cube_205.use_mirror_vertex_groups = False
me_cube_205.update()
me_cube_204 = bpy.data.meshes.new('Cube.204')
me_cube_204.from_pydata([(-0.5, -0.5, 0.0), (-0.5, 0.5, 0.0), (0.5, 0.5, 0.0), (0.5, -0.5, 0.0)], [], [(2, 1, 0, 3)])
me_cube_204.materials.append(mat_material_001)
me_cube_204.materials.append(mat_material_002)
me_cube_204.use_remesh_preserve_volume = False
me_cube_204.use_remesh_preserve_attributes = False
me_cube_204.use_mirror_vertex_groups = False
me_cube_204.update()
me_cube_203 = bpy.data.meshes.new('Cube.203')
me_cube_203.from_pydata([(-0.5, -0.5, 0.0), (-0.5, 0.5, 0.0), (0.5, 0.5, 0.0), (0.5, -0.5, 0.0)], [], [(2, 1, 0, 3)])
me_cube_203.materials.append(mat_material_001)
me_cube_203.materials.append(mat_material_002)
me_cube_203.use_remesh_preserve_volume = False
me_cube_203.use_remesh_preserve_attributes = False
me_cube_203.use_mirror_vertex_groups = False
me_cube_203.update()
me_cube_202 = bpy.data.meshes.new('Cube.202')
me_cube_202.from_pydata([(-0.5, -0.5, 0.0), (-0.5, 0.5, 0.0), (0.5, 0.5, 0.0), (0.5, -0.5, 0.0)], [], [(2, 1, 0, 3)])
me_cube_202.materials.append(mat_material_001)
me_cube_202.materials.append(mat_material_002)
me_cube_202.use_remesh_preserve_volume = False
me_cube_202.use_remesh_preserve_attributes = False
me_cube_202.use_mirror_vertex_groups = False
me_cube_202.update()
me_cube_201 = bpy.data.meshes.new('Cube.201')
me_cube_201.from_pydata([(-0.5, -0.5, 0.0), (-0.5, 0.5, 0.0), (0.5, 0.5, 0.0), (0.5, -0.5, 0.0)], [], [(2, 1, 0, 3)])
me_cube_201.materials.append(mat_material_001)
me_cube_201.materials.append(mat_material_002)
me_cube_201.use_remesh_preserve_volume = False
me_cube_201.use_remesh_preserve_attributes = False
me_cube_201.use_mirror_vertex_groups = False
me_cube_201.update()
me_cube_200 = bpy.data.meshes.new('Cube.200')
me_cube_200.from_pydata([(-0.5, -0.5, 0.0), (-0.5, 0.5, 0.0), (0.5, 0.5, 0.0), (0.5, -0.5, 0.0)], [], [(2, 1, 0, 3)])
me_cube_200.materials.append(mat_material_001)
me_cube_200.materials.append(mat_material_002)
me_cube_200.use_remesh_preserve_volume = False
me_cube_200.use_remesh_preserve_attributes = False
me_cube_200.use_mirror_vertex_groups = False
me_cube_200.update()
me_cube_199 = bpy.data.meshes.new('Cube.199')
me_cube_199.from_pydata([(-0.5, -0.5, 0.0), (-0.5, 0.5, 0.0), (0.5, 0.5, 0.0), (0.5, -0.5, 0.0)], [], [(2, 1, 0, 3)])
me_cube_199.materials.append(mat_material_001)
me_cube_199.materials.append(mat_material_002)
me_cube_199.use_remesh_preserve_volume = False
me_cube_199.use_remesh_preserve_attributes = False
me_cube_199.use_mirror_vertex_groups = False
me_cube_199.update()
me_cube_198 = bpy.data.meshes.new('Cube.198')
me_cube_198.from_pydata([(-0.5, -0.5, 0.0), (-0.5, 0.5, 0.0), (0.5, 0.5, 0.0), (0.5, -0.5, 0.0)], [], [(2, 1, 0, 3)])
me_cube_198.materials.append(mat_material_001)
me_cube_198.materials.append(mat_material_002)
me_cube_198.use_remesh_preserve_volume = False
me_cube_198.use_remesh_preserve_attributes = False
me_cube_198.use_mirror_vertex_groups = False
me_cube_198.update()
me_cube_197 = bpy.data.meshes.new('Cube.197')
me_cube_197.from_pydata([(-0.5, -0.5, 0.0), (-0.5, 0.5, 0.0), (0.5, 0.5, 0.0), (0.5, -0.5, 0.0)], [], [(2, 1, 0, 3)])
me_cube_197.materials.append(mat_material_001)
me_cube_197.materials.append(mat_material_002)
me_cube_197.use_remesh_preserve_volume = False
me_cube_197.use_remesh_preserve_attributes = False
me_cube_197.use_mirror_vertex_groups = False
me_cube_197.update()
me_cube_196 = bpy.data.meshes.new('Cube.196')
me_cube_196.from_pydata([(-0.5, -0.5, 0.0), (-0.5, 0.5, 0.0), (0.5, 0.5, 0.0), (0.5, -0.5, 0.0)], [], [(2, 1, 0, 3)])
me_cube_196.materials.append(mat_material_001)
me_cube_196.materials.append(mat_material_002)
me_cube_196.use_remesh_preserve_volume = False
me_cube_196.use_remesh_preserve_attributes = False
me_cube_196.use_mirror_vertex_groups = False
me_cube_196.update()
me_cube_195 = bpy.data.meshes.new('Cube.195')
me_cube_195.from_pydata([(-0.5, -0.5, 0.0), (-0.5, 0.5, 0.0), (0.5, 0.5, 0.0), (0.5, -0.5, 0.0)], [], [(2, 1, 0, 3)])
me_cube_195.materials.append(mat_material_001)
me_cube_195.materials.append(mat_material_002)
me_cube_195.use_remesh_preserve_volume = False
me_cube_195.use_remesh_preserve_attributes = False
me_cube_195.use_mirror_vertex_groups = False
me_cube_195.update()
me_cube_194 = bpy.data.meshes.new('Cube.194')
me_cube_194.from_pydata([(-0.5, -0.5, 0.0), (-0.5, 0.5, 0.0), (0.5, 0.5, 0.0), (0.5, -0.5, 0.0)], [], [(2, 1, 0, 3)])
me_cube_194.materials.append(mat_material_001)
me_cube_194.materials.append(mat_material_002)
me_cube_194.use_remesh_preserve_volume = False
me_cube_194.use_remesh_preserve_attributes = False
me_cube_194.use_mirror_vertex_groups = False
me_cube_194.update()
me_cube_193 = bpy.data.meshes.new('Cube.193')
me_cube_193.from_pydata([(-0.5, -0.5, 0.0), (-0.5, 0.5, 0.0), (0.5, 0.5, 0.0), (0.5, -0.5, 0.0)], [], [(2, 1, 0, 3)])
me_cube_193.materials.append(mat_material_001)
me_cube_193.materials.append(mat_material_002)
me_cube_193.use_remesh_preserve_volume = False
me_cube_193.use_remesh_preserve_attributes = False
me_cube_193.use_mirror_vertex_groups = False
me_cube_193.update()
me_cube_192 = bpy.data.meshes.new('Cube.192')
me_cube_192.from_pydata([(-0.5, -0.5, 0.0), (-0.5, 0.5, 0.0), (0.5, 0.5, 0.0), (0.5, -0.5, 0.0)], [], [(2, 1, 0, 3)])
me_cube_192.materials.append(mat_material_001)
me_cube_192.materials.append(mat_material_002)
me_cube_192.use_remesh_preserve_volume = False
me_cube_192.use_remesh_preserve_attributes = False
me_cube_192.use_mirror_vertex_groups = False
me_cube_192.update()
me_cube_191 = bpy.data.meshes.new('Cube.191')
me_cube_191.from_pydata([(-0.5, -0.5, 0.0), (-0.5, 0.5, 0.0), (0.5, 0.5, 0.0), (0.5, -0.5, 0.0)], [], [(2, 1, 0, 3)])
me_cube_191.materials.append(mat_material_001)
me_cube_191.materials.append(mat_material_002)
me_cube_191.use_remesh_preserve_volume = False
me_cube_191.use_remesh_preserve_attributes = False
me_cube_191.use_mirror_vertex_groups = False
me_cube_191.update()
me_cube_190 = bpy.data.meshes.new('Cube.190')
me_cube_190.from_pydata([(-0.5, -0.5, 0.0), (-0.5, 0.5, 0.0), (0.5, 0.5, 0.0), (0.5, -0.5, 0.0)], [], [(2, 1, 0, 3)])
me_cube_190.materials.append(mat_material_001)
me_cube_190.materials.append(mat_material_002)
me_cube_190.use_remesh_preserve_volume = False
me_cube_190.use_remesh_preserve_attributes = False
me_cube_190.use_mirror_vertex_groups = False
me_cube_190.update()
me_cube_189 = bpy.data.meshes.new('Cube.189')
me_cube_189.from_pydata([(-0.5, -0.5, 0.0), (-0.5, 0.5, 0.0), (0.5, 0.5, 0.0), (0.5, -0.5, 0.0)], [], [(2, 1, 0, 3)])
me_cube_189.materials.append(mat_material_001)
me_cube_189.materials.append(mat_material_002)
me_cube_189.use_remesh_preserve_volume = False
me_cube_189.use_remesh_preserve_attributes = False
me_cube_189.use_mirror_vertex_groups = False
me_cube_189.update()
me_cube_188 = bpy.data.meshes.new('Cube.188')
me_cube_188.from_pydata([(-0.5, -0.5, 0.0), (-0.5, 0.5, 0.0), (0.5, 0.5, 0.0), (0.5, -0.5, 0.0)], [], [(2, 1, 0, 3)])
me_cube_188.materials.append(mat_material_001)
me_cube_188.materials.append(mat_material_002)
me_cube_188.use_remesh_preserve_volume = False
me_cube_188.use_remesh_preserve_attributes = False
me_cube_188.use_mirror_vertex_groups = False
me_cube_188.update()
me_cube_187 = bpy.data.meshes.new('Cube.187')
me_cube_187.from_pydata([(-0.5, -0.5, 0.0), (-0.5, 0.5, 0.0), (0.5, 0.5, 0.0), (0.5, -0.5, 0.0)], [], [(2, 1, 0, 3)])
me_cube_187.materials.append(mat_material_001)
me_cube_187.materials.append(mat_material_002)
me_cube_187.use_remesh_preserve_volume = False
me_cube_187.use_remesh_preserve_attributes = False
me_cube_187.use_mirror_vertex_groups = False
me_cube_187.update()
me_cube_186 = bpy.data.meshes.new('Cube.186')
me_cube_186.from_pydata([(-0.5, -0.5, 0.0), (-0.5, 0.5, 0.0), (0.5, 0.5, 0.0), (0.5, -0.5, 0.0)], [], [(2, 1, 0, 3)])
me_cube_186.materials.append(mat_material_001)
me_cube_186.materials.append(mat_material_002)
me_cube_186.use_remesh_preserve_volume = False
me_cube_186.use_remesh_preserve_attributes = False
me_cube_186.use_mirror_vertex_groups = False
me_cube_186.update()
me_cube_185 = bpy.data.meshes.new('Cube.185')
me_cube_185.from_pydata([(-0.5, -0.5, 0.0), (-0.5, 0.5, 0.0), (0.5, 0.5, 0.0), (0.5, -0.5, 0.0)], [], [(2, 1, 0, 3)])
me_cube_185.materials.append(mat_material_001)
me_cube_185.materials.append(mat_material_002)
me_cube_185.use_remesh_preserve_volume = False
me_cube_185.use_remesh_preserve_attributes = False
me_cube_185.use_mirror_vertex_groups = False
me_cube_185.update()
me_cube_184 = bpy.data.meshes.new('Cube.184')
me_cube_184.from_pydata([(-0.5, -0.5, 0.0), (-0.5, 0.5, 0.0), (0.5, 0.5, 0.0), (0.5, -0.5, 0.0)], [], [(2, 1, 0, 3)])
me_cube_184.materials.append(mat_material_001)
me_cube_184.materials.append(mat_material_002)
me_cube_184.use_remesh_preserve_volume = False
me_cube_184.use_remesh_preserve_attributes = False
me_cube_184.use_mirror_vertex_groups = False
me_cube_184.update()
me_cube_183 = bpy.data.meshes.new('Cube.183')
me_cube_183.from_pydata([(-0.5, -0.5, 0.0), (-0.5, 0.5, 0.0), (0.5, 0.5, 0.0), (0.5, -0.5, 0.0)], [], [(2, 1, 0, 3)])
me_cube_183.materials.append(mat_material_001)
me_cube_183.materials.append(mat_material_002)
me_cube_183.use_remesh_preserve_volume = False
me_cube_183.use_remesh_preserve_attributes = False
me_cube_183.use_mirror_vertex_groups = False
me_cube_183.update()
me_cube_182 = bpy.data.meshes.new('Cube.182')
me_cube_182.from_pydata([(-0.5, -0.5, 0.0), (-0.5, 0.5, 0.0), (0.5, 0.5, 0.0), (0.5, -0.5, 0.0)], [], [(2, 1, 0, 3)])
me_cube_182.materials.append(mat_material_001)
me_cube_182.materials.append(mat_material_002)
me_cube_182.use_remesh_preserve_volume = False
me_cube_182.use_remesh_preserve_attributes = False
me_cube_182.use_mirror_vertex_groups = False
me_cube_182.update()
me_cube_181 = bpy.data.meshes.new('Cube.181')
me_cube_181.from_pydata([(-0.5, -0.5, 0.0), (-0.5, 0.5, 0.0), (0.5, 0.5, 0.0), (0.5, -0.5, 0.0)], [], [(2, 1, 0, 3)])
me_cube_181.materials.append(mat_material_001)
me_cube_181.materials.append(mat_material_002)
me_cube_181.use_remesh_preserve_volume = False
me_cube_181.use_remesh_preserve_attributes = False
me_cube_181.use_mirror_vertex_groups = False
me_cube_181.update()
me_cube_180 = bpy.data.meshes.new('Cube.180')
me_cube_180.from_pydata([(-0.5, -0.5, 0.0), (-0.5, 0.5, 0.0), (0.5, 0.5, 0.0), (0.5, -0.5, 0.0)], [], [(2, 1, 0, 3)])
me_cube_180.materials.append(mat_material_001)
me_cube_180.materials.append(mat_material_002)
me_cube_180.use_remesh_preserve_volume = False
me_cube_180.use_remesh_preserve_attributes = False
me_cube_180.use_mirror_vertex_groups = False
me_cube_180.update()
me_cube_179 = bpy.data.meshes.new('Cube.179')
me_cube_179.from_pydata([(-0.5, -0.5, 0.0), (-0.5, 0.5, 0.0), (0.5, 0.5, 0.0), (0.5, -0.5, 0.0)], [], [(2, 1, 0, 3)])
me_cube_179.materials.append(mat_material_001)
me_cube_179.materials.append(mat_material_002)
me_cube_179.use_remesh_preserve_volume = False
me_cube_179.use_remesh_preserve_attributes = False
me_cube_179.use_mirror_vertex_groups = False
me_cube_179.update()
me_cube_178 = bpy.data.meshes.new('Cube.178')
me_cube_178.from_pydata([(-0.5, -0.5, 0.0), (-0.5, 0.5, 0.0), (0.5, 0.5, 0.0), (0.5, -0.5, 0.0)], [], [(2, 1, 0, 3)])
me_cube_178.materials.append(mat_material_001)
me_cube_178.materials.append(mat_material_002)
me_cube_178.use_remesh_preserve_volume = False
me_cube_178.use_remesh_preserve_attributes = False
me_cube_178.use_mirror_vertex_groups = False
me_cube_178.update()
me_cube_177 = bpy.data.meshes.new('Cube.177')
me_cube_177.from_pydata([(-0.5, -0.5, 0.0), (-0.5, 0.5, 0.0), (0.5, -0.5, 0.0), (0.5, 0.5, 0.0)], [], [(3, 1, 0, 2)])
me_cube_177.materials.append(mat_material_001)
me_cube_177.materials.append(mat_material_002)
me_cube_177.use_remesh_preserve_volume = False
me_cube_177.use_remesh_preserve_attributes = False
me_cube_177.use_mirror_vertex_groups = False
me_cube_177.update()
me_cube_079 = bpy.data.meshes.new('Cube.079')
me_cube_079.from_pydata([(-0.5, -0.5, 0.0), (-0.5, 0.5, 0.0), (0.5, 0.5, 0.0), (0.5, -0.5, 0.0)], [], [(2, 1, 0, 3)])
me_cube_079.materials.append(mat_material_001)
me_cube_079.materials.append(mat_material_002)
me_cube_079.use_remesh_preserve_volume = False
me_cube_079.use_remesh_preserve_attributes = False
me_cube_079.use_mirror_vertex_groups = False
me_cube_079.update()

# ---- objects
ob_cube_253 = bpy.data.objects.new('Cube.253', me_cube_295)
ob_cube_252 = bpy.data.objects.new('Cube.252', me_cube_294)
ob_cube_251 = bpy.data.objects.new('Cube.251', me_cube_293)
ob_cube_250 = bpy.data.objects.new('Cube.250', me_cube_292)
ob_cube_249 = bpy.data.objects.new('Cube.249', me_cube_291)
ob_cube_248 = bpy.data.objects.new('Cube.248', me_cube_290)
ob_cube_247 = bpy.data.objects.new('Cube.247', me_cube_289)
ob_cube_246 = bpy.data.objects.new('Cube.246', me_cube_288)
ob_cube_245 = bpy.data.objects.new('Cube.245', me_cube_287)
ob_cube_244 = bpy.data.objects.new('Cube.244', me_cube_286)
ob_cube_243 = bpy.data.objects.new('Cube.243', me_cube_285)
ob_cube_242 = bpy.data.objects.new('Cube.242', me_cube_284)
ob_cube_241 = bpy.data.objects.new('Cube.241', me_cube_283)
ob_cube_240 = bpy.data.objects.new('Cube.240', me_cube_282)
ob_cube_239 = bpy.data.objects.new('Cube.239', me_cube_281)
ob_cube_238 = bpy.data.objects.new('Cube.238', me_cube_280)
ob_cube_237 = bpy.data.objects.new('Cube.237', me_cube_279)
ob_cube_236 = bpy.data.objects.new('Cube.236', me_cube_278)
ob_cube_235 = bpy.data.objects.new('Cube.235', me_cube_277)
ob_cube_234 = bpy.data.objects.new('Cube.234', me_cube_276)
ob_cube_233 = bpy.data.objects.new('Cube.233', me_cube_275)
ob_cube_232 = bpy.data.objects.new('Cube.232', me_cube_274)
ob_cube_231 = bpy.data.objects.new('Cube.231', me_cube_273)
ob_cube_230 = bpy.data.objects.new('Cube.230', me_cube_272)
ob_cube_229 = bpy.data.objects.new('Cube.229', me_cube_271)
ob_cube_228 = bpy.data.objects.new('Cube.228', me_cube_270)
ob_cube_227 = bpy.data.objects.new('Cube.227', me_cube_269)
ob_cube_226 = bpy.data.objects.new('Cube.226', me_cube_268)
ob_cube_225 = bpy.data.objects.new('Cube.225', me_cube_267)
ob_cube_224 = bpy.data.objects.new('Cube.224', me_cube_266)
ob_cube_223 = bpy.data.objects.new('Cube.223', me_cube_265)
ob_cube_222 = bpy.data.objects.new('Cube.222', me_cube_264)
ob_cube_221 = bpy.data.objects.new('Cube.221', me_cube_263)
ob_cube_220 = bpy.data.objects.new('Cube.220', me_cube_262)
ob_cube_219 = bpy.data.objects.new('Cube.219', me_cube_261)
ob_cube_218 = bpy.data.objects.new('Cube.218', me_cube_260)
ob_cube_217 = bpy.data.objects.new('Cube.217', me_cube_259)
ob_cube_216 = bpy.data.objects.new('Cube.216', me_cube_258)
ob_cube_215 = bpy.data.objects.new('Cube.215', me_cube_257)
ob_cube_214 = bpy.data.objects.new('Cube.214', me_cube_256)
ob_cube_213 = bpy.data.objects.new('Cube.213', me_cube_255)
ob_cube_212 = bpy.data.objects.new('Cube.212', me_cube_254)
ob_cube_211 = bpy.data.objects.new('Cube.211', me_cube_253)
ob_cube_210 = bpy.data.objects.new('Cube.210', me_cube_252)
ob_cube_209 = bpy.data.objects.new('Cube.209', me_cube_251)
ob_cube_208 = bpy.data.objects.new('Cube.208', me_cube_250)
ob_cube_207 = bpy.data.objects.new('Cube.207', me_cube_249)
ob_cube_206 = bpy.data.objects.new('Cube.206', me_cube_248)
ob_cube_205 = bpy.data.objects.new('Cube.205', me_cube_247)
ob_cube_204 = bpy.data.objects.new('Cube.204', me_cube_246)
ob_cube_203 = bpy.data.objects.new('Cube.203', me_cube_245)
ob_cube_202 = bpy.data.objects.new('Cube.202', me_cube_244)
ob_cube_201 = bpy.data.objects.new('Cube.201', me_cube_243)
ob_cube_200 = bpy.data.objects.new('Cube.200', me_cube_242)
ob_cube_199 = bpy.data.objects.new('Cube.199', me_cube_241)
ob_cube_198 = bpy.data.objects.new('Cube.198', me_cube_240)
ob_cube_197 = bpy.data.objects.new('Cube.197', me_cube_239)
ob_cube_196 = bpy.data.objects.new('Cube.196', me_cube_238)
ob_cube_195 = bpy.data.objects.new('Cube.195', me_cube_237)
ob_cube_194 = bpy.data.objects.new('Cube.194', me_cube_236)
ob_cube_193 = bpy.data.objects.new('Cube.193', me_cube_235)
ob_cube_192 = bpy.data.objects.new('Cube.192', me_cube_234)
ob_cube_191 = bpy.data.objects.new('Cube.191', me_cube_233)
ob_cube_190 = bpy.data.objects.new('Cube.190', me_cube_232)
ob_cube_189 = bpy.data.objects.new('Cube.189', me_cube_231)
ob_cube_188 = bpy.data.objects.new('Cube.188', me_cube_230)
ob_cube_187 = bpy.data.objects.new('Cube.187', me_cube_229)
ob_cube_186 = bpy.data.objects.new('Cube.186', me_cube_228)
ob_cube_185 = bpy.data.objects.new('Cube.185', me_cube_227)
ob_cube_184 = bpy.data.objects.new('Cube.184', me_cube_226)
ob_cube_183 = bpy.data.objects.new('Cube.183', me_cube_225)
ob_cube_182 = bpy.data.objects.new('Cube.182', me_cube_224)
ob_cube_181 = bpy.data.objects.new('Cube.181', me_cube_223)
ob_cube_180 = bpy.data.objects.new('Cube.180', me_cube_222)
ob_cube_179 = bpy.data.objects.new('Cube.179', me_cube_221)
ob_cube_178 = bpy.data.objects.new('Cube.178', me_cube_220)
ob_cube_177 = bpy.data.objects.new('Cube.177', me_cube_219)
ob_cube_176 = bpy.data.objects.new('Cube.176', me_cube_218)
ob_cube_175 = bpy.data.objects.new('Cube.175', me_cube_217)
ob_cube_174 = bpy.data.objects.new('Cube.174', me_cube_216)
ob_cube_173 = bpy.data.objects.new('Cube.173', me_cube_215)
ob_cube_172 = bpy.data.objects.new('Cube.172', me_cube_214)
ob_cube_171 = bpy.data.objects.new('Cube.171', me_cube_213)
ob_cube_170 = bpy.data.objects.new('Cube.170', me_cube_212)
ob_cube_169 = bpy.data.objects.new('Cube.169', me_cube_211)
ob_cube_168 = bpy.data.objects.new('Cube.168', me_cube_210)
ob_cube_167 = bpy.data.objects.new('Cube.167', me_cube_209)
ob_cube_166 = bpy.data.objects.new('Cube.166', me_cube_208)
ob_cube_165 = bpy.data.objects.new('Cube.165', me_cube_207)
ob_cube_164 = bpy.data.objects.new('Cube.164', me_cube_206)
ob_cube_163 = bpy.data.objects.new('Cube.163', me_cube_205)
ob_cube_162 = bpy.data.objects.new('Cube.162', me_cube_204)
ob_cube_161 = bpy.data.objects.new('Cube.161', me_cube_203)
ob_cube_160 = bpy.data.objects.new('Cube.160', me_cube_202)
ob_cube_159 = bpy.data.objects.new('Cube.159', me_cube_201)
ob_cube_158 = bpy.data.objects.new('Cube.158', me_cube_200)
ob_cube_157 = bpy.data.objects.new('Cube.157', me_cube_199)
ob_cube_156 = bpy.data.objects.new('Cube.156', me_cube_198)
ob_cube_155 = bpy.data.objects.new('Cube.155', me_cube_197)
ob_cube_154 = bpy.data.objects.new('Cube.154', me_cube_196)
ob_cube_153 = bpy.data.objects.new('Cube.153', me_cube_195)
ob_cube_152 = bpy.data.objects.new('Cube.152', me_cube_194)
ob_cube_151 = bpy.data.objects.new('Cube.151', me_cube_193)
ob_cube_150 = bpy.data.objects.new('Cube.150', me_cube_192)
ob_cube_149 = bpy.data.objects.new('Cube.149', me_cube_191)
ob_cube_148 = bpy.data.objects.new('Cube.148', me_cube_190)
ob_cube_147 = bpy.data.objects.new('Cube.147', me_cube_189)
ob_cube_146 = bpy.data.objects.new('Cube.146', me_cube_188)
ob_cube_145 = bpy.data.objects.new('Cube.145', me_cube_187)
ob_cube_144 = bpy.data.objects.new('Cube.144', me_cube_186)
ob_cube_143 = bpy.data.objects.new('Cube.143', me_cube_185)
ob_cube_142 = bpy.data.objects.new('Cube.142', me_cube_184)
ob_cube_141 = bpy.data.objects.new('Cube.141', me_cube_183)
ob_cube_140 = bpy.data.objects.new('Cube.140', me_cube_182)
ob_cube_139 = bpy.data.objects.new('Cube.139', me_cube_181)
ob_cube_138 = bpy.data.objects.new('Cube.138', me_cube_180)
ob_cube_137 = bpy.data.objects.new('Cube.137', me_cube_179)
ob_cube_136 = bpy.data.objects.new('Cube.136', me_cube_178)
ob_cube_135 = bpy.data.objects.new('Cube.135', me_cube_177)
ob_cube_077 = bpy.data.objects.new('Cube.077', me_cube_079)

# ---- transforms, parenting, visibility, modifiers, constraints
ob_cube_253.location = (5.5, -0.5, 0.5001)
ob_cube_253.lineart.crease_threshold = 0.0
ob_cube_252.location = (5.5, 0.5, 0.5001)
ob_cube_252.lineart.crease_threshold = 0.0
ob_cube_251.location = (5.5, 1.5, 1.102)
ob_cube_251.lineart.crease_threshold = 0.0
ob_cube_250.location = (5.5, -1.5, 1.0)
ob_cube_250.lineart.crease_threshold = 0.0
ob_cube_249.location = (-5.5, -0.5, 0.5001)
ob_cube_249.lineart.crease_threshold = 0.0
ob_cube_248.location = (-5.5, 0.5, 0.5001)
ob_cube_248.lineart.crease_threshold = 0.0
ob_cube_247.location = (-5.5, 1.5, 1.5)
ob_cube_247.lineart.crease_threshold = 0.0
ob_cube_246.location = (-5.5, -1.5, 2.0)
ob_cube_246.lineart.crease_threshold = 0.0
ob_cube_245.location = (-4.5, -1.5, 1.5)
ob_cube_245.lineart.crease_threshold = 0.0
ob_cube_244.location = (-4.5, 1.5, 1.0)
ob_cube_244.lineart.crease_threshold = 0.0
ob_cube_243.location = (-4.5, 0.5, 0.5001)
ob_cube_243.lineart.crease_threshold = 0.0
ob_cube_242.location = (-4.5, -0.5, 0.5001)
ob_cube_242.lineart.crease_threshold = 0.0
ob_cube_241.location = (-3.5, -2.5, 1.5)
ob_cube_241.lineart.crease_threshold = 0.0
ob_cube_240.location = (-3.5, -1.5, 1.25)
ob_cube_240.lineart.crease_threshold = 0.0
ob_cube_239.location = (-3.5, 1.5, 1.0)
ob_cube_239.lineart.crease_threshold = 0.0
ob_cube_238.location = (-3.5, 0.5, 0.5001)
ob_cube_238.lineart.crease_threshold = 0.0
ob_cube_237.location = (-3.5, -0.5, 0.5001)
ob_cube_237.lineart.crease_threshold = 0.0
ob_cube_236.location = (-2.5, -3.5, 3.5)
ob_cube_236.lineart.crease_threshold = 0.0
ob_cube_235.location = (-2.5, -2.5, 1.25)
ob_cube_235.lineart.crease_threshold = 0.0
ob_cube_234.location = (-2.5, -1.5, 1.25)
ob_cube_234.lineart.crease_threshold = 0.0
ob_cube_233.location = (-2.5, 0.5, 0.5001)
ob_cube_233.lineart.crease_threshold = 0.0
ob_cube_232.location = (-2.5, -0.5, 0.5001)
ob_cube_232.lineart.crease_threshold = 0.0
ob_cube_231.location = (-1.5, -3.5, 3.0)
ob_cube_231.lineart.crease_threshold = 0.0
ob_cube_230.location = (-1.5, -2.5, 1.25)
ob_cube_230.lineart.crease_threshold = 0.0
ob_cube_229.location = (-1.5, -1.5, 1.0)
ob_cube_229.lineart.crease_threshold = 0.0
ob_cube_228.location = (-1.5, 1.5, 1.169)
ob_cube_228.lineart.crease_threshold = 0.0
ob_cube_227.location = (-1.5, 0.5, 0.8337)
ob_cube_227.lineart.crease_threshold = 0.0
ob_cube_226.location = (-1.5, -0.5, 1.035)
ob_cube_226.rotation_euler = (-0.185, -0.0, 0.0)
ob_cube_226.lineart.crease_threshold = 0.0
ob_cube_225.location = (4.5, -1.5, 1.25)
ob_cube_225.lineart.crease_threshold = 0.0
ob_cube_224.location = (4.5, 1.5, 1.0)
ob_cube_224.lineart.crease_threshold = 0.0
ob_cube_223.location = (4.5, 0.5, 0.5001)
ob_cube_223.lineart.crease_threshold = 0.0
ob_cube_222.location = (4.5, -0.5, 0.5001)
ob_cube_222.lineart.crease_threshold = 0.0
ob_cube_221.location = (3.5, -1.5, 1.25)
ob_cube_221.lineart.crease_threshold = 0.0
ob_cube_220.location = (3.5, 1.5, 1.0)
ob_cube_220.lineart.crease_threshold = 0.0
ob_cube_219.location = (3.5, 0.5, 0.5001)
ob_cube_219.lineart.crease_threshold = 0.0
ob_cube_218.location = (3.5, -0.5, 0.5001)
ob_cube_218.lineart.crease_threshold = 0.0
ob_cube_217.location = (2.5, -2.5, 2.25)
ob_cube_217.lineart.crease_threshold = 0.0
ob_cube_216.location = (2.5, -1.5, 1.25)
ob_cube_216.lineart.crease_threshold = 0.0
ob_cube_215.location = (2.5, 1.5, 1.132)
ob_cube_215.lineart.crease_threshold = 0.0
ob_cube_214.location = (2.5, 0.5, 0.5001)
ob_cube_214.lineart.crease_threshold = 0.0
ob_cube_213.location = (2.5, -0.5, 0.5001)
ob_cube_213.lineart.crease_threshold = 0.0
ob_cube_212.location = (1.5, -3.5, 3.5)
ob_cube_212.lineart.crease_threshold = 0.0
ob_cube_211.location = (1.5, -2.5, 1.25)
ob_cube_211.lineart.crease_threshold = 0.0
ob_cube_210.location = (1.5, -1.5, 1.0)
ob_cube_210.lineart.crease_threshold = 0.0
ob_cube_209.location = (1.5, 1.5, 1.132)
ob_cube_209.lineart.crease_threshold = 0.0
ob_cube_208.location = (1.5, 0.5, 0.5001)
ob_cube_208.lineart.crease_threshold = 0.0
ob_cube_207.location = (1.5, -0.5, 0.5001)
ob_cube_207.lineart.crease_threshold = 0.0
ob_cube_206.location = (0.5, -2.5, 1.0)
ob_cube_206.lineart.crease_threshold = 0.0
ob_cube_205.location = (0.5, -1.5, 0.5001)
ob_cube_205.lineart.crease_threshold = 0.0
ob_cube_204.location = (0.5, 1.5, 1.25)
ob_cube_204.lineart.crease_threshold = 0.0
ob_cube_203.location = (0.5, 0.5, 0.8337)
ob_cube_203.lineart.crease_threshold = 0.0
ob_cube_202.location = (0.5, -0.5, 0.5001)
ob_cube_202.lineart.crease_threshold = 0.0
ob_cube_201.location = (-0.5, -2.5, 1.0)
ob_cube_201.lineart.crease_threshold = 0.0
ob_cube_200.location = (-0.5, -1.5, 0.5001)
ob_cube_200.lineart.crease_threshold = 0.0
ob_cube_199.location = (-0.5, 1.5, 1.25)
ob_cube_199.lineart.crease_threshold = 0.0
ob_cube_198.location = (-0.5, 0.5, 1.0)
ob_cube_198.lineart.crease_threshold = 0.0
ob_cube_197.location = (-0.5, -0.5, 0.5001)
ob_cube_197.lineart.crease_threshold = 0.0
ob_cube_196.location = (-2.5, 1.5, 1.0)
ob_cube_196.lineart.crease_threshold = 0.0
ob_cube_195.location = (2.5, 2.5, 3.0)
ob_cube_195.lineart.crease_threshold = 0.0
ob_cube_194.location = (1.5, 2.5, 2.64)
ob_cube_194.lineart.crease_threshold = 0.0
ob_cube_193.location = (0.5, 2.5, 3.0)
ob_cube_193.lineart.crease_threshold = 0.0
ob_cube_192.location = (3.5, 2.5, 2.572)
ob_cube_192.lineart.crease_threshold = 0.0
ob_cube_191.location = (-2.5, 2.5, 1.25)
ob_cube_191.lineart.crease_threshold = 0.0
ob_cube_190.location = (-5.5, 3.5, 3.25)
ob_cube_190.lineart.crease_threshold = 0.0
ob_cube_189.location = (-5.5, 2.5, 2.25)
ob_cube_189.lineart.crease_threshold = 0.0
ob_cube_188.location = (-4.5, 2.5, 2.0)
ob_cube_188.lineart.crease_threshold = 0.0
ob_cube_187.location = (-3.5, 2.5, 1.75)
ob_cube_187.lineart.crease_threshold = 0.0
ob_cube_186.location = (5.5, 2.5, 4.0)
ob_cube_186.lineart.crease_threshold = 0.0
ob_cube_185.location = (5.5, 3.5, 4.108)
ob_cube_185.lineart.crease_threshold = 0.0
ob_cube_184.location = (5.5, 4.5, 4.145)
ob_cube_184.lineart.crease_threshold = 0.0
ob_cube_183.location = (5.5, -2.5, 3.0)
ob_cube_183.lineart.crease_threshold = 0.0
ob_cube_182.location = (5.5, -3.5, 3.714)
ob_cube_182.lineart.crease_threshold = 0.0
ob_cube_181.location = (5.5, -4.5, 4.0)
ob_cube_181.lineart.crease_threshold = 0.0
ob_cube_180.location = (-5.5, 4.5, 4.0)
ob_cube_180.lineart.crease_threshold = 0.0
ob_cube_179.location = (-5.5, -2.5, 4.0)
ob_cube_179.lineart.crease_threshold = 0.0
ob_cube_178.location = (-5.5, -3.5, 4.0)
ob_cube_178.lineart.crease_threshold = 0.0
ob_cube_177.location = (-5.5, -4.5, 4.0)
ob_cube_177.lineart.crease_threshold = 0.0
ob_cube_176.location = (-4.5, -4.5, 4.0)
ob_cube_176.lineart.crease_threshold = 0.0
ob_cube_175.location = (-4.5, -3.5, 4.0)
ob_cube_175.lineart.crease_threshold = 0.0
ob_cube_174.location = (-4.5, 4.5, 4.128)
ob_cube_174.lineart.crease_threshold = 0.0
ob_cube_173.location = (-4.5, 3.5, 4.207)
ob_cube_173.lineart.crease_threshold = 0.0
ob_cube_172.location = (-3.5, -4.5, 4.0)
ob_cube_172.lineart.crease_threshold = 0.0
ob_cube_171.location = (-3.5, -3.5, 4.0)
ob_cube_171.lineart.crease_threshold = 0.0
ob_cube_170.location = (-3.5, 4.5, 4.061)
ob_cube_170.lineart.crease_threshold = 0.0
ob_cube_169.location = (-3.5, 3.5, 4.06)
ob_cube_169.lineart.crease_threshold = 0.0
ob_cube_168.location = (-2.5, -4.5, 4.0)
ob_cube_168.lineart.crease_threshold = 0.0
ob_cube_167.location = (-2.5, 4.5, 4.0)
ob_cube_167.lineart.crease_threshold = 0.0
ob_cube_166.location = (-2.5, 3.5, 4.069)
ob_cube_166.lineart.crease_threshold = 0.0
ob_cube_165.location = (-1.5, -4.5, 4.0)
ob_cube_165.lineart.crease_threshold = 0.0
ob_cube_164.location = (-1.5, 4.5, 4.016)
ob_cube_164.lineart.crease_threshold = 0.0
ob_cube_163.location = (-1.5, 3.5, 4.0)
ob_cube_163.lineart.crease_threshold = 0.0
ob_cube_162.location = (-1.5, 2.5, 4.0)
ob_cube_162.lineart.crease_threshold = 0.0
ob_cube_161.location = (4.5, -4.5, 3.868)
ob_cube_161.lineart.crease_threshold = 0.0
ob_cube_160.location = (4.5, -3.5, 3.896)
ob_cube_160.lineart.crease_threshold = 0.0
ob_cube_159.location = (4.5, 4.5, 4.121)
ob_cube_159.lineart.crease_threshold = 0.0
ob_cube_158.location = (4.5, 3.5, 4.0)
ob_cube_158.lineart.crease_threshold = 0.0
ob_cube_157.location = (4.5, 2.5, 4.0)
ob_cube_157.lineart.crease_threshold = 0.0
ob_cube_156.location = (3.5, -4.5, 4.0)
ob_cube_156.lineart.crease_threshold = 0.0
ob_cube_155.location = (3.5, -3.5, 4.07)
ob_cube_155.lineart.crease_threshold = 0.0
ob_cube_154.location = (3.5, -2.5, 4.143)
ob_cube_154.lineart.crease_threshold = 0.0
ob_cube_153.location = (3.5, 4.5, 4.0)
ob_cube_153.lineart.crease_threshold = 0.0
ob_cube_152.location = (3.5, 3.5, 4.0)
ob_cube_152.lineart.crease_threshold = 0.0
ob_cube_151.location = (2.5, -4.5, 3.889)
ob_cube_151.lineart.crease_threshold = 0.0
ob_cube_150.location = (2.5, -3.5, 3.907)
ob_cube_150.lineart.crease_threshold = 0.0
ob_cube_149.location = (2.5, 4.5, 4.114)
ob_cube_149.lineart.crease_threshold = 0.0
ob_cube_148.location = (2.5, 3.5, 4.032)
ob_cube_148.lineart.crease_threshold = 0.0
ob_cube_147.location = (1.5, -4.5, 3.819)
ob_cube_147.lineart.crease_threshold = 0.0
ob_cube_146.location = (1.5, 4.5, 4.167)
ob_cube_146.lineart.crease_threshold = 0.0
ob_cube_145.location = (1.5, 3.5, 4.095)
ob_cube_145.lineart.crease_threshold = 0.0
ob_cube_144.location = (0.5, -4.5, 4.0)
ob_cube_144.lineart.crease_threshold = 0.0
ob_cube_143.location = (0.5, -3.5, 3.868)
ob_cube_143.lineart.crease_threshold = 0.0
ob_cube_142.location = (0.5, 4.5, 4.117)
ob_cube_142.lineart.crease_threshold = 0.0
ob_cube_141.location = (0.5, 3.5, 4.055)
ob_cube_141.lineart.crease_threshold = 0.0
ob_cube_140.location = (-0.5, -4.5, 4.075)
ob_cube_140.lineart.crease_threshold = 0.0
ob_cube_139.location = (-0.5, -3.5, 4.0)
ob_cube_139.lineart.crease_threshold = 0.0
ob_cube_138.location = (-0.5, 4.5, 4.052)
ob_cube_138.lineart.crease_threshold = 0.0
ob_cube_137.location = (-0.5, 3.5, 4.03)
ob_cube_137.lineart.crease_threshold = 0.0
ob_cube_136.location = (-0.5, 2.5, 3.5)
ob_cube_136.lineart.crease_threshold = 0.0
ob_cube_135.location = (4.5, -2.5, 2.0)
ob_cube_135.lineart.crease_threshold = 0.0
ob_cube_077.location = (-4.5, -2.5, 3.785)
ob_cube_077.lineart.crease_threshold = 0.0

# ---- collection membership
col_collection_4.objects.link(ob_cube_253)
col_collection_4.objects.link(ob_cube_252)
col_collection_4.objects.link(ob_cube_251)
col_collection_4.objects.link(ob_cube_250)
col_collection_4.objects.link(ob_cube_249)
col_collection_4.objects.link(ob_cube_248)
col_collection_4.objects.link(ob_cube_247)
col_collection_4.objects.link(ob_cube_246)
col_collection_4.objects.link(ob_cube_245)
col_collection_4.objects.link(ob_cube_244)
col_collection_4.objects.link(ob_cube_243)
col_collection_4.objects.link(ob_cube_242)
col_collection_4.objects.link(ob_cube_241)
col_collection_4.objects.link(ob_cube_240)
col_collection_4.objects.link(ob_cube_239)
col_collection_4.objects.link(ob_cube_238)
col_collection_4.objects.link(ob_cube_237)
col_collection_4.objects.link(ob_cube_236)
col_collection_4.objects.link(ob_cube_235)
col_collection_4.objects.link(ob_cube_234)
col_collection_4.objects.link(ob_cube_233)
col_collection_4.objects.link(ob_cube_232)
col_collection_4.objects.link(ob_cube_231)
col_collection_4.objects.link(ob_cube_230)
col_collection_4.objects.link(ob_cube_229)
col_collection_4.objects.link(ob_cube_228)
col_collection_4.objects.link(ob_cube_227)
col_collection_4.objects.link(ob_cube_226)
col_collection_4.objects.link(ob_cube_225)
col_collection_4.objects.link(ob_cube_224)
col_collection_4.objects.link(ob_cube_223)
col_collection_4.objects.link(ob_cube_222)
col_collection_4.objects.link(ob_cube_221)
col_collection_4.objects.link(ob_cube_220)
col_collection_4.objects.link(ob_cube_219)
col_collection_4.objects.link(ob_cube_218)
col_collection_4.objects.link(ob_cube_217)
col_collection_4.objects.link(ob_cube_216)
col_collection_4.objects.link(ob_cube_215)
col_collection_4.objects.link(ob_cube_214)
col_collection_4.objects.link(ob_cube_213)
col_collection_4.objects.link(ob_cube_212)
col_collection_4.objects.link(ob_cube_211)
col_collection_4.objects.link(ob_cube_210)
col_collection_4.objects.link(ob_cube_209)
col_collection_4.objects.link(ob_cube_208)
col_collection_4.objects.link(ob_cube_207)
col_collection_4.objects.link(ob_cube_206)
col_collection_4.objects.link(ob_cube_205)
col_collection_4.objects.link(ob_cube_204)
col_collection_4.objects.link(ob_cube_203)
col_collection_4.objects.link(ob_cube_202)
col_collection_4.objects.link(ob_cube_201)
col_collection_4.objects.link(ob_cube_200)
col_collection_4.objects.link(ob_cube_199)
col_collection_4.objects.link(ob_cube_198)
col_collection_4.objects.link(ob_cube_197)
col_collection_4.objects.link(ob_cube_196)
col_collection_4.objects.link(ob_cube_195)
col_collection_4.objects.link(ob_cube_194)
col_collection_4.objects.link(ob_cube_193)
col_collection_4.objects.link(ob_cube_192)
col_collection_4.objects.link(ob_cube_191)
col_collection_4.objects.link(ob_cube_190)
col_collection_4.objects.link(ob_cube_189)
col_collection_4.objects.link(ob_cube_188)
col_collection_4.objects.link(ob_cube_187)
col_collection_4.objects.link(ob_cube_186)
col_collection_4.objects.link(ob_cube_185)
col_collection_4.objects.link(ob_cube_184)
col_collection_4.objects.link(ob_cube_183)
col_collection_4.objects.link(ob_cube_182)
col_collection_4.objects.link(ob_cube_181)
col_collection_4.objects.link(ob_cube_180)
col_collection_4.objects.link(ob_cube_179)
col_collection_4.objects.link(ob_cube_178)
col_collection_4.objects.link(ob_cube_177)
col_collection_4.objects.link(ob_cube_176)
col_collection_4.objects.link(ob_cube_175)
col_collection_4.objects.link(ob_cube_174)
col_collection_4.objects.link(ob_cube_173)
col_collection_4.objects.link(ob_cube_172)
col_collection_4.objects.link(ob_cube_171)
col_collection_4.objects.link(ob_cube_170)
col_collection_4.objects.link(ob_cube_169)
col_collection_4.objects.link(ob_cube_168)
col_collection_4.objects.link(ob_cube_167)
col_collection_4.objects.link(ob_cube_166)
col_collection_4.objects.link(ob_cube_165)
col_collection_4.objects.link(ob_cube_164)
col_collection_4.objects.link(ob_cube_163)
col_collection_4.objects.link(ob_cube_162)
col_collection_4.objects.link(ob_cube_161)
col_collection_4.objects.link(ob_cube_160)
col_collection_4.objects.link(ob_cube_159)
col_collection_4.objects.link(ob_cube_158)
col_collection_4.objects.link(ob_cube_157)
col_collection_4.objects.link(ob_cube_156)
col_collection_4.objects.link(ob_cube_155)
col_collection_4.objects.link(ob_cube_154)
col_collection_4.objects.link(ob_cube_153)
col_collection_4.objects.link(ob_cube_152)
col_collection_4.objects.link(ob_cube_151)
col_collection_4.objects.link(ob_cube_150)
col_collection_4.objects.link(ob_cube_149)
col_collection_4.objects.link(ob_cube_148)
col_collection_4.objects.link(ob_cube_147)
col_collection_4.objects.link(ob_cube_146)
col_collection_4.objects.link(ob_cube_145)
col_collection_4.objects.link(ob_cube_144)
col_collection_4.objects.link(ob_cube_143)
col_collection_4.objects.link(ob_cube_142)
col_collection_4.objects.link(ob_cube_141)
col_collection_4.objects.link(ob_cube_140)
col_collection_4.objects.link(ob_cube_139)
col_collection_4.objects.link(ob_cube_138)
col_collection_4.objects.link(ob_cube_137)
col_collection_4.objects.link(ob_cube_136)
col_collection_4.objects.link(ob_cube_135)
col_collection_4.objects.link(ob_cube_077)

# ---- scene / render settings (as saved in the file)
scene.frame_start = 1; scene.frame_end = 250; scene.frame_set(1)
scene.render.engine = 'BLENDER_EEVEE_NEXT'
scene.render.resolution_percentage = 50
scene.render.dither_intensity = 0.0
scene.cycles.use_denoising = False
scene.cycles.samples = 128
scene.cycles.sampling_pattern = 'TABULATED_SOBOL'
scene.cycles.use_adaptive_sampling = False
scene.cycles.use_light_tree = False
scene.cycles.blur_glossy = 0.0
scene.cycles.sample_clamp_indirect = 0.0
scene.view_settings.view_transform = 'Standard'
bpy.context.view_layer.update()

# ---- added for rendering (the .blend has no active camera and no usable light): camera, sun
cam_auto = bpy.data.cameras.new('AutoCamera')
cam_auto.lens = 50.0
cam_auto.sensor_width = 36.0
cam_auto.clip_end = 1000.0
ob_auto_camera = bpy.data.objects.new('AutoCamera', cam_auto)
scene.collection.objects.link(ob_auto_camera)
ob_auto_camera.location = (14.8538, -17.8245, 14.2364)
ob_auto_camera.rotation_euler = (1.09748, -7.21219e-08, 0.694738)
scene.camera = ob_auto_camera
light_auto_sun = bpy.data.lights.new('AutoSun', 'SUN')
light_auto_sun.energy = 3.0
light_auto_sun.angle = 0.0523599
ob_auto_sun = bpy.data.objects.new('AutoSun', light_auto_sun)
scene.collection.objects.link(ob_auto_sun)
ob_auto_sun.rotation_euler = (0.872665, 0.174533, 0.523599)
bpy.context.view_layer.update()
